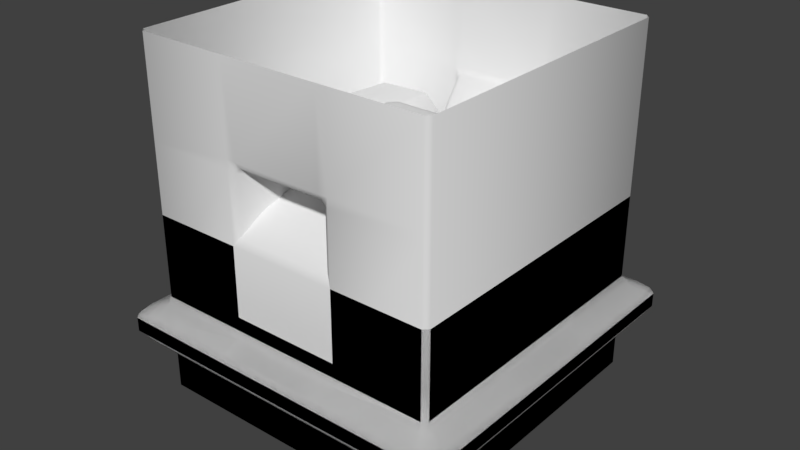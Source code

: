 # Source: blocks.blend  (saved by Blender 2.78.0; exported with 4.5.12 LTS)
import bpy
from mathutils import Matrix  # noqa: F401  (used for matrix-valued properties, if any)

bpy.ops.wm.read_factory_settings(use_empty=True)
scene = bpy.context.scene
scene.name = 'Scene'

# ---- collections
col_collection_1 = bpy.data.collections.new('Collection 1'); scene.collection.children.link(col_collection_1)
col_collection_1.hide_render = True
col_collection_1.hide_viewport = True
col_collection_2 = bpy.data.collections.new('Collection 2'); scene.collection.children.link(col_collection_2)
col_collection_3 = bpy.data.collections.new('Collection 3'); scene.collection.children.link(col_collection_3)
col_collection_4 = bpy.data.collections.new('Collection 4'); scene.collection.children.link(col_collection_4)
col_collection_5 = bpy.data.collections.new('Collection 5'); scene.collection.children.link(col_collection_5)

# ---- materials (node trees are filled in below, after node groups)
mat_material = bpy.data.materials.new('Material')
mat_material.alpha_threshold = 0.0
mat_material.use_transparent_shadow = False
mat_material.roughness = 0.5
mat_material.line_color = (0.0, 0.0, 0.0, 1.0)

# ---- material node trees

# ---- world
world_world = bpy.data.worlds.new('World'); scene.world = world_world
world_world.color = (0.05088, 0.05088, 0.05088)
world_world.use_sun_shadow = False
world_world.sun_shadow_jitter_overblur = 0.0
world_world.cycles.sampling_method = 'MANUAL'

# ---- meshes
me_cube_006 = bpy.data.meshes.new('Cube.006')
me_cube_006.from_pydata([(0.065, 0.065, 0.0), (0.065, -0.065, 0.0), (-0.065, -0.065, 0.0), (-0.065, 0.065, 0.0), (0.065, 0.065, 0.02), (0.065, -0.065, 0.02), (-0.065, -0.065, 0.02), (-0.065, 0.065, 0.02), (0.065, 0.065, 0.04), (0.065, -0.065, 0.04), (-0.065, 0.065, 0.04), (-0.065, -0.065, 0.04), (0.065, 0.065, 0.05), (0.065, -0.065, 0.05), (-0.065, 0.065, 0.05), (-0.065, -0.065, 0.05), (0.05361, 0.05394, 0.101), (0.05491, -0.05356, 0.1008), (0.065, -0.075, 0.025), (-0.065, -0.075, 0.025), (0.065, -0.075, 0.035), (-0.065, -0.075, 0.035), (0.075, 0.065, 0.025), (0.075, -0.065, 0.025), (0.075, 0.065, 0.035), (0.075, -0.065, 0.035), (0.075, -0.075, 0.025), (0.075, -0.075, 0.035), (0.065, 0.075, 0.025), (-0.065, 0.075, 0.025), (0.065, 0.075, 0.035), (-0.065, 0.075, 0.035), (0.075, 0.075, 0.025), (0.075, 0.075, 0.035), (-0.075, -0.065, 0.025), (-0.075, 0.065, 0.025), (-0.075, -0.065, 0.035), (-0.075, 0.065, 0.035), (-0.075, 0.075, 0.035), (-0.075, -0.075, 0.035), (-0.075, -0.075, 0.025), (-0.075, 0.075, 0.025), (0.065, 0.02167, 0.0), (0.065, -0.02167, 0.0), (-0.065, -0.02167, 0.0), (-0.065, 0.02167, 0.0), (0.065, 0.02167, 0.02), (0.065, -0.02167, 0.02), (-0.065, -0.02167, 0.02), (-0.065, 0.02167, 0.02), (0.065, 0.02167, 0.04), (0.065, -0.02167, 0.04), (-0.065, -0.02167, 0.04), (-0.065, 0.02167, 0.04), (0.0607, 0.01997, 0.0556), (0.0607, -0.01997, 0.0556), (-0.05792, -0.02024, 0.0537), (-0.05744, 0.02217, 0.0532), (0.05676, -0.03039, 0.1008), (0.075, 0.02167, 0.025), (0.075, -0.02167, 0.025), (0.075, 0.02167, 0.035), (0.075, -0.02167, 0.035), (-0.075, -0.02167, 0.025), (-0.075, 0.02167, 0.025), (-0.075, -0.02167, 0.035), (-0.075, 0.02167, 0.035), (0.04244, 0.008291, 0.06583), (0.04237, -0.008922, 0.06579), (0.02167, 0.065, 0.0), (-0.02167, 0.065, 0.0), (0.02167, -0.065, 0.0), (-0.02167, -0.065, 0.0), (0.02167, 0.065, 0.02), (-0.02167, 0.065, 0.02), (0.02167, -0.065, 0.02), (-0.02167, -0.065, 0.02), (0.02167, 0.065, 0.04), (-0.02167, 0.065, 0.04), (0.02167, -0.065, 0.04), (-0.02167, -0.065, 0.04), (0.02167, 0.065, 0.05), (-0.02167, 0.065, 0.05), (0.02167, -0.065, 0.05), (-0.02167, -0.065, 0.05), (0.02366, 0.05432, 0.1027), (-0.008278, 0.05379, 0.101), (0.03531, -0.05116, 0.1008), (0.02167, -0.075, 0.025), (-0.02167, -0.075, 0.025), (0.02167, -0.075, 0.035), (-0.02167, -0.075, 0.035), (0.02167, 0.075, 0.025), (-0.02167, 0.075, 0.025), (0.02167, 0.075, 0.035), (-0.02167, 0.075, 0.035), (0.02167, 0.02167, 0.0), (-0.02167, 0.02167, 0.0), (0.02167, -0.02167, 0.0), (-0.02167, -0.02167, 0.0), (-0.065, -0.065, 0.08), (-0.05281, 0.05477, 0.07167), (0.065, 0.065, 0.08), (0.065, -0.065, 0.08), (0.065, -0.02167, 0.08), (0.065, 0.02167, 0.08), (-0.05126, 0.03179, 0.072), (-0.065, -0.02167, 0.08), (0.03133, -0.01726, 0.08144), (0.03132, 0.0115, 0.082), (0.03944, -0.02716, 0.101), (-0.02123, -0.0564, 0.07667), (0.0244, -0.05589, 0.07942), (0.02167, 0.065, 0.08), (-0.01961, 0.05737, 0.079), (-0.01791, -0.01757, 0.07772), (-0.0538, -0.05387, 0.08694), (-0.05287, -0.03145, 0.08694), (-0.03109, -0.0523, 0.08661), (-0.02894, -0.0296, 0.08667), (-0.017, 0.02239, 0.07957), (-0.02884, -0.008674, 0.05839), (-0.02978, 0.01434, 0.05867), (0.05553, 0.03022, 0.101), (0.02846, 0.02599, 0.1028), (-0.005208, 0.03143, 0.101)], [], [(99, 72, 2, 44), (75, 5, 18, 88), (43, 47, 5, 1), (72, 76, 6, 2), (45, 49, 7, 3), (74, 70, 3, 7), (50, 8, 12, 54), (46, 4, 22, 59), (53, 10, 37, 66), (8, 24, 33, 30), (52, 11, 15, 56), (78, 10, 14, 82), (79, 9, 13, 83), (112, 103, 17, 87), (105, 102, 16, 123), (88, 18, 20, 90), (21, 11, 36, 39), (51, 9, 25, 62), (80, 11, 21, 91), (59, 22, 24, 61), (23, 25, 27, 26), (18, 5, 23, 26), (20, 18, 26, 27), (9, 20, 27, 25), (31, 29, 41, 38), (93, 29, 31, 95), (28, 30, 33, 32), (77, 8, 30, 94), (24, 22, 32, 33), (74, 7, 29, 93), (22, 4, 28, 32), (63, 34, 36, 65), (36, 34, 40, 39), (35, 37, 38, 41), (48, 6, 34, 63), (10, 31, 38, 37), (29, 7, 35, 41), (6, 19, 40, 34), (19, 21, 39, 40), (7, 49, 64, 35), (49, 48, 63, 64), (35, 64, 66, 37), (64, 63, 65, 66), (23, 60, 62, 25), (60, 59, 61, 62), (8, 50, 61, 24), (50, 51, 62, 61), (103, 104, 58, 17), (10, 53, 57, 14), (53, 52, 56, 57), (11, 52, 65, 36), (52, 53, 66, 65), (5, 47, 60, 23), (47, 46, 59, 60), (9, 51, 55, 13), (51, 50, 54, 55), (2, 6, 48, 44), (44, 48, 49, 45), (0, 4, 46, 42), (42, 46, 47, 43), (70, 97, 45, 3), (97, 99, 44, 45), (55, 54, 67, 68), (104, 55, 68, 108), (42, 43, 98, 96), (96, 98, 99, 97), (0, 42, 96, 69), (69, 96, 97, 70), (4, 73, 92, 28), (73, 74, 93, 92), (10, 78, 95, 31), (78, 77, 94, 95), (28, 92, 94, 30), (92, 93, 95, 94), (9, 79, 90, 20), (79, 80, 91, 90), (19, 89, 91, 21), (89, 88, 90, 91), (102, 113, 85, 16), (113, 114, 86, 85), (11, 80, 84, 15), (80, 79, 83, 84), (8, 77, 81, 12), (77, 78, 82, 81), (4, 0, 69, 73), (73, 69, 70, 74), (1, 5, 75, 71), (71, 75, 76, 72), (6, 76, 89, 19), (76, 75, 88, 89), (43, 1, 71, 98), (98, 71, 72, 99), (81, 82, 114, 113), (12, 81, 113, 102), (84, 83, 112, 111), (15, 84, 111, 100), (58, 110, 87, 17), (58, 104, 108, 110), (54, 105, 109, 67), (68, 67, 109, 108), (14, 57, 106, 101), (13, 55, 104, 103), (54, 12, 102, 105), (83, 13, 103, 112), (82, 14, 101, 114), (56, 15, 100, 107), (87, 110, 108, 112), (112, 108, 115, 111), (111, 115, 119, 118), (107, 100, 116, 117), (115, 107, 117, 119), (100, 111, 118, 116), (118, 119, 117, 116), (106, 120, 114, 101), (115, 120, 122, 121), (56, 121, 122, 57), (57, 122, 120, 106), (107, 115, 121, 56), (108, 109, 120, 115), (120, 109, 124, 125), (114, 120, 125, 86), (109, 105, 123, 124), (86, 125, 124, 85), (85, 124, 123, 16)])
me_cube_006.polygons.foreach_set('use_smooth', [1, 1, 1, 1, 1, 1, 1, 1, 1, 1, 1, 1, 1, 1, 1, 1, 1, 1, 1, 1, 1, 1, 1, 1, 1, 1, 1, 1, 1, 1, 1, 1, 1, 1, 1, 1, 1, 1, 1, 1, 1, 1, 1, 1, 1, 1, 1, 1, 1, 1, 1, 1, 1, 1, 1, 1, 1, 1, 1, 1, 1, 1, 1, 1, 1, 1, 1, 1, 1, 1, 1, 1, 1, 1, 1, 1, 1, 1, 1, 1, 1, 1, 1, 1, 1, 1, 1, 1, 1, 1, 1, 1, 1, 1, 1, 1, 1, 1, 1, 1, 1, 1, 1, 1, 1, 1, 1, 1, 1, 1, 0, 1, 1, 1, 0, 1, 1, 1, 1, 1, 1, 1, 1, 1])
me_cube_006.materials.append(mat_material)
me_cube_006.use_remesh_preserve_volume = False
me_cube_006.use_remesh_preserve_attributes = False
me_cube_006.use_mirror_vertex_groups = False
me_cube_006.update()
me_cube_004 = bpy.data.meshes.new('Cube.004')
me_cube_004.from_pydata([(0.065, 0.065, 0.0), (0.065, -0.065, 0.0), (-0.065, -0.065, 0.0), (-0.065, 0.065, 0.0), (0.065, 0.065, 0.02), (0.065, -0.065, 0.02), (-0.065, -0.065, 0.02), (-0.065, 0.065, 0.02), (0.065, 0.065, 0.04), (0.065, -0.065, 0.04), (-0.065, 0.065, 0.04), (-0.065, -0.065, 0.04), (0.065, 0.065, 0.05), (0.065, -0.065, 0.05), (-0.065, 0.065, 0.05), (-0.065, -0.065, 0.05), (0.02, -0.02, 0.11), (0.02, 0.02, 0.11), (-0.055, 0.055, 0.09), (-0.055, -0.055, 0.09), (-0.02, 0.006667, 0.11), (-0.02, -0.006667, 0.11), (0.055, 0.01833, 0.09), (0.055, -0.01833, 0.09), (0.065, -0.075, 0.025), (-0.065, -0.075, 0.025), (0.065, -0.075, 0.035), (-0.065, -0.075, 0.035), (0.075, 0.065, 0.025), (0.075, -0.065, 0.025), (0.075, 0.065, 0.035), (0.075, -0.065, 0.035), (0.075, -0.075, 0.025), (0.075, -0.075, 0.035), (0.065, 0.075, 0.025), (-0.065, 0.075, 0.025), (0.065, 0.075, 0.035), (-0.065, 0.075, 0.035), (0.075, 0.075, 0.025), (0.075, 0.075, 0.035), (-0.075, -0.065, 0.025), (-0.075, 0.065, 0.025), (-0.075, -0.065, 0.035), (-0.075, 0.065, 0.035), (-0.075, 0.075, 0.035), (-0.075, -0.075, 0.035), (-0.075, -0.075, 0.025), (-0.075, 0.075, 0.025), (0.065, 0.02167, 0.0), (0.065, -0.02167, 0.0), (-0.065, -0.02167, 0.0), (-0.065, 0.02167, 0.0), (0.065, 0.02167, 0.02), (0.065, -0.02167, 0.02), (-0.065, -0.02167, 0.02), (-0.065, 0.02167, 0.02), (0.065, 0.02167, 0.04), (0.065, -0.02167, 0.04), (-0.065, -0.02167, 0.04), (-0.065, 0.02167, 0.04), (0.065, 0.02167, 0.05), (0.065, -0.02167, 0.05), (-0.065, -0.02167, 0.05), (-0.065, 0.02167, 0.05), (0.02, -0.006667, 0.11), (0.02, 0.006667, 0.11), (-0.055, -0.01833, 0.09), (-0.055, 0.01833, 0.09), (-0.02, -0.02, 0.11), (-0.02, 0.02, 0.11), (-0.065, 0.02167, 0.08), (-0.065, -0.02167, 0.08), (0.075, 0.02167, 0.025), (0.075, -0.02167, 0.025), (0.075, 0.02167, 0.035), (0.075, -0.02167, 0.035), (-0.075, -0.02167, 0.025), (-0.075, 0.02167, 0.025), (-0.075, -0.02167, 0.035), (-0.075, 0.02167, 0.035), (0.065, -0.02167, 0.08), (0.065, 0.02167, 0.08), (0.055, 0.055, 0.09), (0.055, -0.055, 0.09), (-0.065, -0.065, 0.08), (-0.065, 0.065, 0.08), (0.065, -0.065, 0.08), (0.065, 0.065, 0.08), (-1.676e-08, -1.863e-08, 0.11)], [], [(49, 1, 2, 50), (6, 5, 24, 25), (49, 53, 5, 1), (1, 5, 6, 2), (51, 55, 7, 3), (4, 0, 3, 7), (56, 8, 12, 60), (52, 4, 28, 72), (59, 10, 43, 79), (8, 30, 39, 36), (86, 80, 23, 83), (58, 11, 15, 62), (8, 10, 14, 12), (11, 9, 13, 15), (18, 67, 20, 69), (68, 16, 88), (22, 82, 17, 65), (64, 65, 88), (82, 18, 69, 17), (66, 19, 68, 21), (61, 60, 81, 80), (20, 21, 88), (25, 24, 26, 27), (27, 11, 42, 45), (57, 9, 31, 75), (9, 11, 27, 26), (72, 28, 30, 74), (29, 31, 33, 32), (24, 5, 29, 32), (26, 24, 32, 33), (9, 26, 33, 31), (37, 35, 47, 44), (34, 35, 37, 36), (34, 36, 39, 38), (10, 8, 36, 37), (30, 28, 38, 39), (4, 7, 35, 34), (28, 4, 34, 38), (76, 40, 42, 78), (42, 40, 46, 45), (41, 43, 44, 47), (54, 6, 40, 76), (10, 37, 44, 43), (35, 7, 41, 47), (6, 25, 46, 40), (25, 27, 45, 46), (7, 55, 77, 41), (55, 54, 76, 77), (41, 77, 79, 43), (77, 76, 78, 79), (29, 73, 75, 31), (73, 72, 74, 75), (8, 56, 74, 30), (56, 57, 75, 74), (71, 84, 19, 66), (12, 14, 85, 87), (19, 83, 16, 68), (81, 87, 82, 22), (67, 66, 21, 20), (80, 81, 22, 23), (23, 22, 65, 64), (83, 23, 64, 16), (10, 59, 63, 14), (59, 58, 62, 63), (85, 70, 67, 18), (63, 62, 71, 70), (11, 58, 78, 42), (58, 59, 79, 78), (5, 53, 73, 29), (53, 52, 72, 73), (9, 57, 61, 13), (57, 56, 60, 61), (2, 6, 54, 50), (50, 54, 55, 51), (0, 4, 52, 48), (48, 52, 53, 49), (0, 48, 51, 3), (48, 49, 50, 51), (84, 86, 83, 19), (62, 15, 84, 71), (70, 71, 66, 67), (87, 85, 18, 82), (15, 13, 86, 84), (13, 61, 80, 86), (60, 12, 87, 81), (14, 63, 70, 85), (69, 20, 88), (21, 68, 88), (16, 64, 88), (65, 17, 88), (17, 69, 88)])
me_cube_004.polygons.foreach_set('use_smooth', [True] * 91)
me_cube_004.materials.append(mat_material)
me_cube_004.use_remesh_preserve_volume = False
me_cube_004.use_remesh_preserve_attributes = False
me_cube_004.use_mirror_vertex_groups = False
me_cube_004.update()
me_cube = bpy.data.meshes.new('Cube')
me_cube.from_pydata([(0.065, 0.065, 0.0), (0.065, -0.065, 0.0), (-0.065, -0.065, 0.0), (-0.065, 0.065, 0.0), (0.065, 0.065, 0.02), (0.065, -0.065, 0.02), (-0.065, -0.065, 0.02), (-0.065, 0.065, 0.02), (0.065, 0.065, 0.04), (0.065, -0.065, 0.04), (-0.065, 0.065, 0.04), (-0.065, -0.065, 0.04), (0.065, 0.065, 0.05), (0.065, -0.065, 0.05), (-0.065, 0.065, 0.05), (-0.065, -0.065, 0.05), (0.065, 0.065, 0.11), (0.065, -0.065, 0.11), (-0.065, 0.065, 0.11), (-0.065, -0.065, 0.11), (0.065, 0.065, 0.14), (0.065, -0.065, 0.14), (-0.065, 0.065, 0.14), (-0.065, -0.065, 0.14), (0.065, -0.075, 0.025), (-0.065, -0.075, 0.025), (0.065, -0.075, 0.035), (-0.065, -0.075, 0.035), (0.075, 0.065, 0.025), (0.075, -0.065, 0.025), (0.075, 0.065, 0.035), (0.075, -0.065, 0.035), (0.075, -0.075, 0.025), (0.075, -0.075, 0.035), (0.065, 0.075, 0.025), (-0.065, 0.075, 0.025), (0.065, 0.075, 0.035), (-0.065, 0.075, 0.035), (0.075, 0.075, 0.025), (0.075, 0.075, 0.035), (-0.075, -0.065, 0.025), (-0.075, 0.065, 0.025), (-0.075, -0.065, 0.035), (-0.075, 0.065, 0.035), (-0.075, 0.075, 0.035), (-0.075, -0.075, 0.035), (-0.075, -0.075, 0.025), (-0.075, 0.075, 0.025), (0.065, 0.02167, 0.0), (0.065, -0.02167, 0.0), (-0.065, -0.02167, 0.0), (-0.065, 0.02167, 0.0), (0.065, 0.02167, 0.02), (0.065, -0.02167, 0.02), (-0.065, -0.02167, 0.02), (-0.065, 0.02167, 0.02), (0.065, 0.02167, 0.04), (0.065, -0.02167, 0.04), (-0.065, -0.02167, 0.04), (-0.065, 0.02167, 0.04), (0.065, 0.02167, 0.05), (0.065, -0.02167, 0.05), (-0.065, -0.02167, 0.05), (-0.065, 0.02167, 0.05), (0.065, 0.02167, 0.11), (0.065, -0.02167, 0.11), (-0.065, -0.02167, 0.11), (-0.065, 0.02167, 0.11), (0.065, 0.02167, 0.14), (0.065, -0.02167, 0.14), (-0.065, -0.02167, 0.14), (-0.065, 0.02167, 0.14), (0.075, 0.02167, 0.025), (0.075, -0.02167, 0.025), (0.075, 0.02167, 0.035), (0.075, -0.02167, 0.035), (-0.075, -0.02167, 0.025), (-0.075, 0.02167, 0.025), (-0.075, -0.02167, 0.035), (-0.075, 0.02167, 0.035), (0.035, 0.01083, 0.065), (0.035, -0.01083, 0.065), (0.035, 0.01083, 0.095), (0.035, -0.01083, 0.095), (-0.035, -0.01083, 0.065), (-0.035, 0.01083, 0.065), (-0.035, -0.01083, 0.095), (-0.035, 0.01083, 0.095)], [], [(49, 1, 2, 50), (6, 5, 24, 25), (49, 53, 5, 1), (1, 5, 6, 2), (51, 55, 7, 3), (4, 0, 3, 7), (56, 8, 12, 60), (52, 4, 28, 72), (59, 10, 43, 79), (8, 30, 39, 36), (62, 15, 19, 66), (58, 11, 15, 62), (8, 10, 14, 12), (11, 9, 13, 15), (19, 17, 21, 23), (12, 14, 18, 16), (15, 13, 17, 19), (60, 12, 16, 64), (69, 70, 23, 21), (64, 16, 20, 68), (66, 19, 23, 70), (16, 18, 22, 20), (25, 24, 26, 27), (27, 11, 42, 45), (57, 9, 31, 75), (9, 11, 27, 26), (72, 28, 30, 74), (29, 31, 33, 32), (24, 5, 29, 32), (26, 24, 32, 33), (9, 26, 33, 31), (37, 35, 47, 44), (34, 35, 37, 36), (34, 36, 39, 38), (10, 8, 36, 37), (30, 28, 38, 39), (4, 7, 35, 34), (28, 4, 34, 38), (76, 40, 42, 78), (42, 40, 46, 45), (41, 43, 44, 47), (54, 6, 40, 76), (10, 37, 44, 43), (35, 7, 41, 47), (6, 25, 46, 40), (25, 27, 45, 46), (7, 55, 77, 41), (55, 54, 76, 77), (41, 77, 79, 43), (77, 76, 78, 79), (29, 73, 75, 31), (73, 72, 74, 75), (8, 56, 74, 30), (56, 57, 75, 74), (18, 67, 71, 22), (67, 66, 70, 71), (17, 65, 69, 21), (65, 64, 68, 69), (20, 22, 71, 68), (68, 71, 70, 69), (13, 61, 65, 17), (64, 65, 83, 82), (10, 59, 63, 14), (59, 58, 62, 63), (14, 63, 67, 18), (66, 67, 87, 86), (11, 58, 78, 42), (58, 59, 79, 78), (5, 53, 73, 29), (53, 52, 72, 73), (9, 57, 61, 13), (57, 56, 60, 61), (2, 6, 54, 50), (50, 54, 55, 51), (0, 4, 52, 48), (48, 52, 53, 49), (0, 48, 51, 3), (48, 49, 50, 51), (81, 80, 82, 83), (61, 60, 80, 81), (65, 61, 81, 83), (60, 64, 82, 80), (85, 84, 86, 87), (63, 62, 84, 85), (67, 63, 85, 87), (62, 66, 86, 84)])
me_cube.polygons.foreach_set('use_smooth', [True] * 86)
me_cube.materials.append(mat_material)
me_cube.use_remesh_preserve_volume = False
me_cube.use_remesh_preserve_attributes = False
me_cube.use_mirror_vertex_groups = False
me_cube.update()
me_cube_003 = bpy.data.meshes.new('Cube.003')
me_cube_003.from_pydata([(-0.065, 0.063, 0.0), (-0.063, 0.065, 0.0), (0.063, 0.065, 0.0), (0.065, 0.063, 0.0), (0.065, -0.063, 0.0), (0.063, -0.065, 0.0), (-0.065, -0.063, 0.0), (-0.063, -0.065, 0.0), (-0.063, 0.065, 0.018), (-0.065, 0.063, 0.018), (-0.06679, 0.063, 0.02089), (-0.06683, 0.06683, 0.02183), (-0.063, 0.06679, 0.02089), (0.065, 0.063, 0.018), (0.063, 0.065, 0.018), (0.063, 0.06679, 0.02089), (0.06683, 0.06683, 0.02183), (0.06679, 0.063, 0.02089), (0.063, -0.065, 0.018), (0.065, -0.063, 0.018), (0.06679, -0.063, 0.02089), (0.06683, -0.06683, 0.02183), (0.063, -0.06679, 0.02089), (-0.063, -0.065, 0.018), (-0.063, -0.06679, 0.02089), (-0.06683, -0.06683, 0.02183), (-0.06679, -0.063, 0.02089), (-0.065, -0.063, 0.018), (-0.06679, 0.063, 0.03911), (-0.065, 0.063, 0.042), (-0.063, 0.065, 0.042), (-0.063, 0.06679, 0.03911), (-0.06683, 0.06683, 0.03817), (0.063, 0.065, 0.042), (0.065, 0.063, 0.042), (0.06679, 0.063, 0.03911), (0.06683, 0.06683, 0.03817), (0.063, 0.06679, 0.03911), (-0.065, -0.063, 0.042), (-0.06679, -0.063, 0.03911), (-0.06683, -0.06683, 0.03817), (-0.063, -0.06679, 0.03911), (-0.063, -0.065, 0.042), (0.06679, -0.063, 0.03911), (0.065, -0.063, 0.042), (0.063, -0.065, 0.042), (0.063, -0.06679, 0.03911), (0.06683, -0.06683, 0.03817), (-0.065, 0.063, 0.052), (-0.063, 0.065, 0.052), (-0.063, 0.065, 0.048), (-0.065, 0.063, 0.048), (0.063, 0.065, 0.052), (0.065, 0.063, 0.052), (0.065, 0.063, 0.048), (0.063, 0.065, 0.048), (-0.065, -0.063, 0.052), (-0.065, -0.063, 0.048), (-0.063, -0.065, 0.048), (-0.063, -0.065, 0.052), (0.065, -0.063, 0.052), (0.063, -0.065, 0.052), (0.063, -0.065, 0.048), (0.065, -0.063, 0.048), (-0.065, 0.063, 0.112), (-0.063, 0.065, 0.112), (-0.063, 0.065, 0.108), (-0.065, 0.063, 0.108), (0.063, 0.065, 0.112), (0.065, 0.063, 0.112), (0.065, 0.063, 0.108), (0.063, 0.065, 0.108), (-0.065, -0.063, 0.112), (-0.065, -0.063, 0.108), (-0.063, -0.065, 0.108), (-0.063, -0.065, 0.112), (0.065, -0.063, 0.112), (0.063, -0.065, 0.112), (0.063, -0.065, 0.108), (0.065, -0.063, 0.108), (-0.063, 0.065, 0.15), (-0.065, 0.063, 0.15), (0.063, 0.065, 0.15), (0.065, 0.063, 0.15), (-0.065, -0.063, 0.15), (-0.063, -0.065, 0.15), (0.063, -0.065, 0.15), (0.065, -0.063, 0.15), (0.07321, 0.063, 0.02411), (0.07321, 0.067, 0.02411), (0.075, 0.067, 0.027), (0.075, 0.063, 0.027), (0.07321, -0.063, 0.02411), (0.075, -0.063, 0.027), (0.075, -0.067, 0.027), (0.07321, -0.067, 0.02411), (0.07321, 0.063, 0.03589), (0.075, 0.063, 0.033), (0.075, 0.067, 0.033), (0.07321, 0.067, 0.03589), (0.07321, -0.063, 0.03589), (0.07321, -0.067, 0.03589), (0.075, -0.067, 0.033), (0.075, -0.063, 0.033), (-0.063, 0.075, 0.027), (-0.063, 0.07321, 0.02411), (-0.067, 0.07321, 0.02411), (-0.067, 0.075, 0.027), (0.063, 0.07321, 0.02411), (0.063, 0.075, 0.027), (0.067, 0.075, 0.027), (0.067, 0.07321, 0.02411), (-0.063, 0.075, 0.033), (-0.067, 0.075, 0.033), (-0.067, 0.07321, 0.03589), (-0.063, 0.07321, 0.03589), (0.067, 0.07321, 0.03589), (0.067, 0.075, 0.033), (0.063, 0.075, 0.033), (0.063, 0.07321, 0.03589), (0.075, 0.073, 0.027), (0.073, 0.073, 0.025), (0.073, 0.075, 0.027), (0.075, 0.073, 0.033), (0.073, 0.075, 0.033), (0.073, 0.073, 0.035), (-0.07321, 0.063, 0.02411), (-0.075, 0.063, 0.027), (-0.075, 0.067, 0.027), (-0.07321, 0.067, 0.02411), (-0.07321, -0.067, 0.02411), (-0.075, -0.067, 0.027), (-0.075, -0.063, 0.027), (-0.07321, -0.063, 0.02411), (-0.07321, 0.063, 0.03589), (-0.07321, 0.067, 0.03589), (-0.075, 0.067, 0.033), (-0.075, 0.063, 0.033), (-0.075, -0.067, 0.033), (-0.07321, -0.067, 0.03589), (-0.07321, -0.063, 0.03589), (-0.075, -0.063, 0.033), (-0.073, 0.075, 0.027), (-0.073, 0.073, 0.025), (-0.075, 0.073, 0.027), (-0.073, 0.075, 0.033), (-0.075, 0.073, 0.033), (-0.073, 0.073, 0.035), (0.063, -0.075, 0.027), (0.063, -0.07321, 0.02411), (0.067, -0.07321, 0.02411), (0.067, -0.075, 0.027), (-0.063, -0.07321, 0.02411), (-0.063, -0.075, 0.027), (-0.067, -0.075, 0.027), (-0.067, -0.07321, 0.02411), (0.063, -0.075, 0.033), (0.067, -0.075, 0.033), (0.067, -0.07321, 0.03589), (0.063, -0.07321, 0.03589), (-0.063, -0.07321, 0.03589), (-0.067, -0.07321, 0.03589), (-0.067, -0.075, 0.033), (-0.063, -0.075, 0.033), (-0.075, -0.073, 0.033), (-0.073, -0.075, 0.033), (-0.073, -0.073, 0.035), (0.075, -0.073, 0.033), (0.073, -0.073, 0.035), (0.073, -0.075, 0.033), (0.075, -0.073, 0.027), (0.073, -0.075, 0.027), (0.073, -0.073, 0.025), (-0.073, -0.073, 0.025), (-0.073, -0.075, 0.027), (-0.075, -0.073, 0.027), (-0.02367, 0.065, 0.0), (-0.01967, 0.065, 0.0), (0.01967, 0.065, 0.0), (0.02367, 0.065, 0.0), (0.02367, -0.065, 0.0), (0.01967, -0.065, 0.0), (-0.01967, -0.065, 0.0), (-0.02367, -0.065, 0.0), (-0.02367, 0.065, 0.018), (-0.02367, 0.06679, 0.02089), (-0.01967, 0.06679, 0.02089), (-0.01967, 0.065, 0.018), (0.02367, 0.065, 0.018), (0.01967, 0.065, 0.018), (0.01967, 0.06679, 0.02089), (0.02367, 0.06679, 0.02089), (0.02367, -0.065, 0.018), (0.02367, -0.06679, 0.02089), (0.01967, -0.06679, 0.02089), (0.01967, -0.065, 0.018), (-0.02367, -0.065, 0.018), (-0.01967, -0.065, 0.018), (-0.01967, -0.06679, 0.02089), (-0.02367, -0.06679, 0.02089), (-0.02367, 0.065, 0.042), (-0.01967, 0.065, 0.042), (-0.01967, 0.06679, 0.03911), (-0.02367, 0.06679, 0.03911), (0.02367, 0.065, 0.042), (0.02367, 0.06679, 0.03911), (0.01967, 0.06679, 0.03911), (0.01967, 0.065, 0.042), (0.02367, -0.06679, 0.03911), (0.02367, -0.065, 0.042), (0.01967, -0.065, 0.042), (0.01967, -0.06679, 0.03911), (-0.02367, -0.06679, 0.03911), (-0.01967, -0.06679, 0.03911), (-0.01967, -0.065, 0.042), (-0.02367, -0.065, 0.042), (-0.02367, 0.065, 0.048), (-0.02367, 0.065, 0.052), (-0.02099, 0.06312, 0.05315), (-0.01892, 0.06321, 0.05089), (-0.01967, 0.065, 0.048), (0.02367, 0.065, 0.048), (0.01967, 0.065, 0.048), (0.01892, 0.06321, 0.05089), (0.02099, 0.06312, 0.05315), (0.02367, 0.065, 0.052), (0.02367, -0.065, 0.052), (0.02099, -0.06312, 0.05315), (0.01892, -0.06321, 0.05089), (0.01967, -0.065, 0.048), (0.02367, -0.065, 0.048), (-0.02367, -0.065, 0.052), (-0.02367, -0.065, 0.048), (-0.01967, -0.065, 0.048), (-0.01892, -0.06321, 0.05089), (-0.02099, -0.06312, 0.05315), (-0.02367, 0.065, 0.108), (-0.02367, 0.065, 0.112), (-0.01967, 0.065, 0.112), (-0.01892, 0.06321, 0.1091), (-0.02099, 0.06312, 0.1068), (0.02367, 0.065, 0.108), (0.02099, 0.06312, 0.1068), (0.01892, 0.06321, 0.1091), (0.01967, 0.065, 0.112), (0.02367, 0.065, 0.112), (0.02367, -0.065, 0.108), (0.02367, -0.065, 0.112), (0.01967, -0.065, 0.112), (0.01892, -0.06321, 0.1091), (0.02099, -0.06312, 0.1068), (-0.02367, -0.065, 0.108), (-0.02099, -0.06312, 0.1068), (-0.01892, -0.06321, 0.1091), (-0.01967, -0.065, 0.112), (-0.02367, -0.065, 0.112), (-0.01967, 0.065, 0.15), (-0.02367, 0.065, 0.15), (0.02367, 0.065, 0.15), (0.01967, 0.065, 0.15), (0.01967, -0.065, 0.15), (0.02367, -0.065, 0.15), (-0.02367, -0.065, 0.15), (-0.01967, -0.065, 0.15), (-0.02367, 0.07321, 0.02411), (-0.02367, 0.075, 0.027), (-0.01967, 0.075, 0.027), (-0.01967, 0.07321, 0.02411), (0.02367, 0.07321, 0.02411), (0.01967, 0.07321, 0.02411), (0.01967, 0.075, 0.027), (0.02367, 0.075, 0.027), (-0.02367, 0.07321, 0.03589), (-0.01967, 0.07321, 0.03589), (-0.01967, 0.075, 0.033), (-0.02367, 0.075, 0.033), (0.02367, 0.07321, 0.03589), (0.02367, 0.075, 0.033), (0.01967, 0.075, 0.033), (0.01967, 0.07321, 0.03589), (0.02367, -0.075, 0.027), (0.01967, -0.075, 0.027), (0.01967, -0.07321, 0.02411), (0.02367, -0.07321, 0.02411), (-0.02367, -0.075, 0.027), (-0.02367, -0.07321, 0.02411), (-0.01967, -0.07321, 0.02411), (-0.01967, -0.075, 0.027), (0.02367, -0.07321, 0.03589), (0.01967, -0.07321, 0.03589), (0.01967, -0.075, 0.033), (0.02367, -0.075, 0.033), (-0.02367, -0.07321, 0.03589), (-0.02367, -0.075, 0.033), (-0.01967, -0.075, 0.033), (-0.01967, -0.07321, 0.03589), (-0.009378, 0.03679, 0.06411), (-0.01151, 0.03688, 0.06627), (-0.008833, 0.035, 0.067), (0.009378, 0.03679, 0.06411), (0.008833, 0.035, 0.067), (0.01151, 0.03688, 0.06627), (-0.009378, 0.03679, 0.09589), (-0.008833, 0.035, 0.093), (-0.01151, 0.03688, 0.09373), (0.009378, 0.03679, 0.09589), (0.01151, 0.03688, 0.09373), (0.008833, 0.035, 0.093), (0.009378, -0.03679, 0.06411), (0.01151, -0.03688, 0.06627), (0.008833, -0.035, 0.067), (-0.009378, -0.03679, 0.06411), (-0.008833, -0.035, 0.067), (-0.01151, -0.03688, 0.06627), (0.009378, -0.03679, 0.09589), (0.008833, -0.035, 0.093), (0.01151, -0.03688, 0.09373), (-0.009378, -0.03679, 0.09589), (-0.01151, -0.03688, 0.09373), (-0.008833, -0.035, 0.093)], [], [(3, 13, 19, 4), (89, 16, 111, 121), (5, 18, 192, 180), (10, 26, 133, 126), (1, 8, 184, 176), (32, 114, 147, 135), (106, 11, 129, 143), (209, 45, 62, 230), (39, 28, 134, 140), (64, 72, 84, 81), (101, 47, 158, 168), (200, 30, 50, 216), (36, 99, 125, 116), (75, 255, 262, 85), (217, 49, 66, 236), (59, 231, 251, 74), (52, 225, 241, 71), (93, 91, 97, 103), (68, 245, 258, 82), (237, 65, 80, 257), (98, 90, 120, 123), (46, 208, 288, 159), (44, 34, 54, 63), (205, 37, 119, 276), (113, 107, 142, 145), (127, 132, 141, 137), (21, 95, 172, 150), (94, 102, 167, 170), (42, 215, 232, 58), (280, 148, 156, 291), (128, 136, 146, 144), (138, 131, 175, 164), (31, 203, 272, 115), (109, 271, 277, 118), (185, 12, 105, 264), (15, 191, 268, 108), (157, 151, 171, 169), (153, 284, 293, 163), (24, 199, 285, 152), (212, 41, 160, 292), (29, 38, 57, 51), (193, 22, 149, 283), (265, 104, 112, 275), (130, 25, 155, 173), (202, 206, 279, 273), (154, 162, 165, 174), (300, 298, 303, 307), (110, 117, 124, 122), (287, 281, 290, 294), (33, 204, 221, 55), (207, 201, 220, 222), (247, 77, 86, 261), (76, 69, 83, 87), (249, 253, 317, 314), (270, 266, 274, 278), (60, 53, 70, 79), (244, 238, 256, 259), (40, 139, 166, 161), (218, 240, 304, 297), (226, 61, 78, 246), (254, 248, 260, 263), (48, 56, 73, 67), (214, 210, 229, 233), (20, 17, 88, 92), (198, 194, 282, 286), (35, 43, 100, 96), (211, 213, 295, 289), (183, 196, 23, 7), (190, 186, 267, 269), (181, 195, 197, 182), (179, 188, 14, 2), (177, 187, 189, 178), (312, 310, 315, 319), (242, 224, 301, 306), (227, 250, 316, 309), (223, 219, 296, 299), (252, 235, 313, 318), (239, 243, 305, 302), (234, 228, 308, 311), (8, 9, 10, 11, 12), (13, 14, 15, 16, 17), (18, 19, 20, 21, 22), (23, 24, 25, 26, 27), (28, 29, 30, 31, 32), (33, 34, 35, 36, 37), (38, 39, 40, 41, 42), (43, 44, 45, 46, 47), (48, 49, 50, 51), (52, 53, 54, 55), (56, 57, 58, 59), (60, 61, 62, 63), (64, 65, 66, 67), (68, 69, 70, 71), (72, 73, 74, 75), (76, 77, 78, 79), (88, 89, 90, 91), (92, 93, 94, 95), (96, 97, 98, 99), (100, 101, 102, 103), (104, 105, 106, 107), (108, 109, 110, 111), (112, 113, 114, 115), (116, 117, 118, 119), (120, 121, 122), (123, 124, 125), (126, 127, 128, 129), (130, 131, 132, 133), (134, 135, 136, 137), (138, 139, 140, 141), (142, 143, 144), (145, 146, 147), (148, 149, 150, 151), (152, 153, 154, 155), (156, 157, 158, 159), (160, 161, 162, 163), (164, 165, 166), (167, 168, 169), (170, 171, 172), (173, 174, 175), (184, 185, 186, 187), (188, 189, 190, 191), (192, 193, 194, 195), (196, 197, 198, 199), (200, 201, 202, 203), (204, 205, 206, 207), (208, 209, 210, 211), (212, 213, 214, 215), (216, 217, 218, 219, 220), (221, 222, 223, 224, 225), (226, 227, 228, 229, 230), (231, 232, 233, 234, 235), (236, 237, 238, 239, 240), (241, 242, 243, 244, 245), (246, 247, 248, 249, 250), (251, 252, 253, 254, 255), (264, 265, 266, 267), (268, 269, 270, 271), (272, 273, 274, 275), (276, 277, 278, 279), (280, 281, 282, 283), (284, 285, 286, 287), (288, 289, 290, 291), (292, 293, 294, 295), (296, 297, 298), (299, 300, 301), (302, 303, 304), (305, 306, 307), (308, 309, 310), (311, 312, 313), (314, 315, 316), (317, 318, 319), (0, 9, 8, 1), (2, 14, 13, 3), (4, 19, 18, 5), (7, 23, 27, 6), (191, 15, 14, 188), (9, 27, 26, 10), (17, 20, 19, 13), (199, 24, 23, 196), (204, 33, 37, 205), (28, 39, 38, 29), (34, 44, 43, 35), (215, 42, 41, 212), (36, 116, 119, 37), (166, 139, 138, 164), (39, 140, 139, 40), (130, 173, 175, 131), (225, 52, 55, 221), (51, 57, 56, 48), (53, 60, 63, 54), (231, 59, 58, 232), (29, 51, 50, 30), (54, 34, 33, 55), (44, 63, 62, 45), (57, 38, 42, 58), (245, 68, 71, 241), (67, 73, 72, 64), (69, 76, 79, 70), (255, 75, 74, 251), (60, 79, 78, 61), (73, 56, 59, 74), (66, 49, 48, 67), (52, 71, 70, 53), (68, 82, 83, 69), (86, 77, 76, 87), (64, 81, 80, 65), (84, 72, 75, 85), (91, 93, 92, 88), (96, 100, 103, 97), (90, 98, 97, 91), (102, 94, 93, 103), (16, 89, 88, 17), (95, 21, 20, 92), (100, 43, 47, 101), (35, 96, 99, 36), (271, 109, 108, 268), (276, 119, 118, 277), (109, 118, 117, 110), (107, 113, 112, 104), (122, 124, 123, 120), (110, 122, 121, 111), (116, 125, 124, 117), (114, 32, 31, 115), (11, 106, 105, 12), (111, 16, 15, 108), (120, 90, 89, 121), (125, 99, 98, 123), (126, 133, 132, 127), (137, 141, 140, 134), (127, 137, 136, 128), (141, 132, 131, 138), (144, 146, 145, 142), (146, 136, 135, 147), (128, 144, 143, 129), (133, 26, 25, 130), (113, 145, 147, 114), (134, 28, 32, 135), (106, 143, 142, 107), (129, 11, 10, 126), (284, 153, 152, 285), (292, 160, 163, 293), (156, 148, 151, 157), (161, 166, 165, 162), (162, 154, 153, 163), (169, 171, 170, 167), (171, 151, 150, 172), (168, 158, 157, 169), (164, 175, 174, 165), (173, 155, 154, 174), (46, 159, 158, 47), (167, 102, 101, 168), (40, 161, 160, 41), (21, 150, 149, 22), (155, 25, 24, 152), (94, 170, 172, 95), (12, 185, 184, 8), (186, 190, 189, 187), (22, 193, 192, 18), (194, 198, 197, 195), (30, 200, 203, 31), (201, 207, 206, 202), (45, 209, 208, 46), (210, 214, 213, 211), (49, 217, 216, 50), (219, 223, 222, 220), (61, 226, 230, 62), (228, 234, 233, 229), (65, 237, 236, 66), (238, 244, 243, 239), (77, 247, 246, 78), (248, 254, 253, 249), (104, 265, 264, 105), (266, 270, 269, 267), (115, 272, 275, 112), (273, 279, 278, 274), (148, 280, 283, 149), (281, 287, 286, 282), (159, 288, 291, 156), (289, 295, 294, 290), (198, 286, 285, 199), (193, 283, 282, 194), (287, 294, 293, 284), (280, 291, 290, 281), (270, 278, 277, 271), (265, 275, 274, 266), (202, 273, 272, 203), (205, 276, 279, 206), (254, 263, 262, 255), (247, 261, 260, 248), (244, 259, 258, 245), (237, 257, 256, 238), (224, 242, 241, 225), (217, 236, 240, 218), (214, 233, 232, 215), (209, 230, 229, 210), (235, 252, 251, 231), (226, 246, 250, 227), (211, 289, 288, 208), (212, 292, 295, 213), (190, 269, 268, 191), (185, 264, 267, 186), (207, 222, 221, 204), (200, 216, 220, 201), (195, 181, 180, 192), (196, 183, 182, 197), (187, 177, 176, 184), (188, 179, 178, 189), (298, 300, 299, 296), (302, 305, 307, 303), (300, 307, 306, 301), (297, 304, 303, 298), (242, 306, 305, 243), (304, 240, 239, 302), (218, 297, 296, 219), (301, 224, 223, 299), (310, 312, 311, 308), (314, 317, 319, 315), (312, 319, 318, 313), (309, 316, 315, 310), (252, 318, 317, 253), (316, 250, 249, 314), (227, 309, 308, 228), (313, 235, 234, 311), (9, 0, 6, 27)])
me_cube_003.polygons.foreach_set('use_smooth', [True] * 304)
me_cube_003.materials.append(mat_material)
me_cube_003.use_remesh_preserve_volume = False
me_cube_003.use_remesh_preserve_attributes = False
me_cube_003.use_mirror_vertex_groups = False
me_cube_003.update()
me_cube_005 = bpy.data.meshes.new('Cube.005')
me_cube_005.from_pydata([(-0.065, 0.063, 0.0), (-0.063, 0.065, 0.0), (0.063, 0.065, 0.0), (0.065, 0.063, 0.0), (0.065, -0.063, 0.0), (0.063, -0.065, 0.0), (-0.065, -0.063, 0.0), (-0.063, -0.065, 0.0), (-0.063, 0.065, 0.018), (-0.065, 0.063, 0.018), (-0.06679, 0.063, 0.02089), (-0.06683, 0.06683, 0.02183), (-0.063, 0.06679, 0.02089), (0.065, 0.063, 0.018), (0.063, 0.065, 0.018), (0.063, 0.06679, 0.02089), (0.06683, 0.06683, 0.02183), (0.06679, 0.063, 0.02089), (0.063, -0.065, 0.018), (0.065, -0.063, 0.018), (0.06679, -0.063, 0.02089), (0.06683, -0.06683, 0.02183), (0.063, -0.06679, 0.02089), (-0.063, -0.065, 0.018), (-0.063, -0.06679, 0.02089), (-0.06683, -0.06683, 0.02183), (-0.06679, -0.063, 0.02089), (-0.065, -0.063, 0.018), (-0.06679, 0.063, 0.03911), (-0.065, 0.063, 0.042), (-0.063, 0.065, 0.042), (-0.063, 0.06679, 0.03911), (-0.06683, 0.06683, 0.03817), (0.063, 0.065, 0.042), (0.065, 0.063, 0.042), (0.06679, 0.063, 0.03911), (0.06683, 0.06683, 0.03817), (0.063, 0.06679, 0.03911), (-0.065, -0.063, 0.042), (-0.06679, -0.063, 0.03911), (-0.06683, -0.06683, 0.03817), (-0.063, -0.06679, 0.03911), (-0.063, -0.065, 0.042), (0.06679, -0.063, 0.03911), (0.065, -0.063, 0.042), (0.063, -0.065, 0.042), (0.063, -0.06679, 0.03911), (0.06683, -0.06683, 0.03817), (-0.065, 0.063, 0.052), (-0.063, 0.065, 0.052), (-0.063, 0.065, 0.048), (-0.065, 0.063, 0.048), (0.063, 0.065, 0.052), (0.065, 0.063, 0.052), (0.065, 0.063, 0.048), (0.063, 0.065, 0.048), (-0.065, -0.063, 0.052), (-0.065, -0.063, 0.048), (-0.063, -0.065, 0.048), (-0.063, -0.065, 0.052), (0.065, -0.063, 0.052), (0.063, -0.065, 0.052), (0.063, -0.065, 0.048), (0.065, -0.063, 0.048), (0.02174, 0.01909, 0.109), (0.01909, 0.02174, 0.109), (0.01517, 0.018, 0.11), (0.018, 0.01517, 0.11), (-0.01909, 0.02174, 0.109), (-0.02174, 0.01909, 0.109), (-0.018, 0.01517, 0.11), (-0.01517, 0.018, 0.11), (-0.05641, -0.05396, 0.08859), (-0.05396, -0.05641, 0.08859), (-0.05061, -0.05326, 0.09099), (-0.05326, -0.05061, 0.09099), (0.05641, -0.05396, 0.08859), (0.05326, -0.05061, 0.09099), (0.05061, -0.05326, 0.09099), (0.05396, -0.05641, 0.08859), (-0.009328, -0.02174, 0.109), (-0.005163, -0.02174, 0.109), (-0.003892, -0.018, 0.11), (-0.008108, -0.018, 0.11), (0.005163, -0.02174, 0.109), (0.009328, -0.02174, 0.109), (0.008108, -0.018, 0.11), (0.003892, -0.018, 0.11), (-0.02086, 0.05641, 0.08859), (-0.01984, 0.05326, 0.09099), (-0.01567, 0.05326, 0.09099), (-0.01675, 0.05641, 0.08859), (0.02086, 0.05641, 0.08859), (0.01675, 0.05641, 0.08859), (0.01567, 0.05326, 0.09099), (0.01984, 0.05326, 0.09099), (0.07321, 0.063, 0.02411), (0.07321, 0.067, 0.02411), (0.075, 0.067, 0.027), (0.075, 0.063, 0.027), (0.07321, -0.063, 0.02411), (0.075, -0.063, 0.027), (0.075, -0.067, 0.027), (0.07321, -0.067, 0.02411), (0.07321, 0.063, 0.03589), (0.075, 0.063, 0.033), (0.075, 0.067, 0.033), (0.07321, 0.067, 0.03589), (0.07321, -0.063, 0.03589), (0.07321, -0.067, 0.03589), (0.075, -0.067, 0.033), (0.075, -0.063, 0.033), (-0.063, 0.075, 0.027), (-0.063, 0.07321, 0.02411), (-0.067, 0.07321, 0.02411), (-0.067, 0.075, 0.027), (0.063, 0.07321, 0.02411), (0.063, 0.075, 0.027), (0.067, 0.075, 0.027), (0.067, 0.07321, 0.02411), (-0.063, 0.075, 0.033), (-0.067, 0.075, 0.033), (-0.067, 0.07321, 0.03589), (-0.063, 0.07321, 0.03589), (0.067, 0.07321, 0.03589), (0.067, 0.075, 0.033), (0.063, 0.075, 0.033), (0.063, 0.07321, 0.03589), (0.075, 0.073, 0.027), (0.073, 0.073, 0.025), (0.073, 0.075, 0.027), (0.075, 0.073, 0.033), (0.073, 0.075, 0.033), (0.073, 0.073, 0.035), (-0.07321, 0.063, 0.02411), (-0.075, 0.063, 0.027), (-0.075, 0.067, 0.027), (-0.07321, 0.067, 0.02411), (-0.07321, -0.067, 0.02411), (-0.075, -0.067, 0.027), (-0.075, -0.063, 0.027), (-0.07321, -0.063, 0.02411), (-0.07321, 0.063, 0.03589), (-0.07321, 0.067, 0.03589), (-0.075, 0.067, 0.033), (-0.075, 0.063, 0.033), (-0.075, -0.067, 0.033), (-0.07321, -0.067, 0.03589), (-0.07321, -0.063, 0.03589), (-0.075, -0.063, 0.033), (-0.073, 0.075, 0.027), (-0.073, 0.073, 0.025), (-0.075, 0.073, 0.027), (-0.073, 0.075, 0.033), (-0.075, 0.073, 0.033), (-0.073, 0.073, 0.035), (0.063, -0.075, 0.027), (0.063, -0.07321, 0.02411), (0.067, -0.07321, 0.02411), (0.067, -0.075, 0.027), (-0.063, -0.07321, 0.02411), (-0.063, -0.075, 0.027), (-0.067, -0.075, 0.027), (-0.067, -0.07321, 0.02411), (0.063, -0.075, 0.033), (0.067, -0.075, 0.033), (0.067, -0.07321, 0.03589), (0.063, -0.07321, 0.03589), (-0.063, -0.07321, 0.03589), (-0.067, -0.07321, 0.03589), (-0.067, -0.075, 0.033), (-0.063, -0.075, 0.033), (-0.075, -0.073, 0.033), (-0.073, -0.075, 0.033), (-0.073, -0.073, 0.035), (0.075, -0.073, 0.033), (0.073, -0.073, 0.035), (0.073, -0.075, 0.033), (0.075, -0.073, 0.027), (0.073, -0.075, 0.027), (0.073, -0.073, 0.025), (-0.073, -0.073, 0.025), (-0.073, -0.075, 0.027), (-0.075, -0.073, 0.027), (-0.02367, 0.065, 0.0), (-0.01967, 0.065, 0.0), (0.01967, 0.065, 0.0), (0.02367, 0.065, 0.0), (0.02367, -0.065, 0.0), (0.01967, -0.065, 0.0), (-0.01967, -0.065, 0.0), (-0.02367, -0.065, 0.0), (-0.02367, 0.065, 0.018), (-0.02367, 0.06679, 0.02089), (-0.01967, 0.06679, 0.02089), (-0.01967, 0.065, 0.018), (0.02367, 0.065, 0.018), (0.01967, 0.065, 0.018), (0.01967, 0.06679, 0.02089), (0.02367, 0.06679, 0.02089), (0.02367, -0.065, 0.018), (0.02367, -0.06679, 0.02089), (0.01967, -0.06679, 0.02089), (0.01967, -0.065, 0.018), (-0.02367, -0.065, 0.018), (-0.01967, -0.065, 0.018), (-0.01967, -0.06679, 0.02089), (-0.02367, -0.06679, 0.02089), (-0.02367, 0.065, 0.042), (-0.01967, 0.065, 0.042), (-0.01967, 0.06679, 0.03911), (-0.02367, 0.06679, 0.03911), (0.02367, 0.065, 0.042), (0.02367, 0.06679, 0.03911), (0.01967, 0.06679, 0.03911), (0.01967, 0.065, 0.042), (0.02367, -0.06679, 0.03911), (0.02367, -0.065, 0.042), (0.01967, -0.065, 0.042), (0.01967, -0.06679, 0.03911), (-0.02367, -0.06679, 0.03911), (-0.01967, -0.06679, 0.03911), (-0.01967, -0.065, 0.042), (-0.02367, -0.065, 0.042), (-0.02367, 0.065, 0.052), (-0.01967, 0.065, 0.052), (-0.01967, 0.065, 0.048), (-0.02367, 0.065, 0.048), (0.02367, 0.065, 0.052), (0.02367, 0.065, 0.048), (0.01967, 0.065, 0.048), (0.01967, 0.065, 0.052), (0.02367, -0.065, 0.052), (0.01967, -0.065, 0.052), (0.01967, -0.065, 0.048), (0.02367, -0.065, 0.048), (-0.02367, -0.065, 0.052), (-0.02367, -0.065, 0.048), (-0.01967, -0.065, 0.048), (-0.01967, -0.065, 0.052), (0.008108, 0.018, 0.11), (0.009328, 0.02174, 0.109), (0.005163, 0.02174, 0.109), (0.003892, 0.018, 0.11), (-0.005163, 0.02174, 0.109), (-0.009328, 0.02174, 0.109), (-0.008108, 0.018, 0.11), (-0.003892, 0.018, 0.11), (0.01984, -0.05326, 0.09099), (0.01567, -0.05326, 0.09099), (0.01675, -0.05641, 0.08859), (0.02086, -0.05641, 0.08859), (-0.01567, -0.05326, 0.09099), (-0.01984, -0.05326, 0.09099), (-0.02086, -0.05641, 0.08859), (-0.01675, -0.05641, 0.08859), (0.01517, -0.018, 0.11), (0.01909, -0.02174, 0.109), (0.02174, -0.01909, 0.109), (0.018, -0.01517, 0.11), (-0.01909, -0.02174, 0.109), (-0.01517, -0.018, 0.11), (-0.018, -0.01517, 0.11), (-0.02174, -0.01909, 0.109), (-0.02325, -0.06359, 0.08141), (-0.02367, -0.065, 0.078), (-0.01967, -0.065, 0.078), (-0.01914, -0.06359, 0.08141), (0.02367, -0.065, 0.078), (0.02325, -0.06359, 0.08141), (0.01914, -0.06359, 0.08141), (0.01967, -0.065, 0.078), (-0.02367, 0.07321, 0.02411), (-0.02367, 0.075, 0.027), (-0.01967, 0.075, 0.027), (-0.01967, 0.07321, 0.02411), (0.02367, 0.07321, 0.02411), (0.01967, 0.07321, 0.02411), (0.01967, 0.075, 0.027), (0.02367, 0.075, 0.027), (-0.02367, 0.07321, 0.03589), (-0.01967, 0.07321, 0.03589), (-0.01967, 0.075, 0.033), (-0.02367, 0.075, 0.033), (0.02367, 0.07321, 0.03589), (0.02367, 0.075, 0.033), (0.01967, 0.075, 0.033), (0.01967, 0.07321, 0.03589), (0.02367, -0.075, 0.027), (0.01967, -0.075, 0.027), (0.01967, -0.07321, 0.02411), (0.02367, -0.07321, 0.02411), (-0.02367, -0.075, 0.027), (-0.02367, -0.07321, 0.02411), (-0.01967, -0.07321, 0.02411), (-0.01967, -0.075, 0.027), (0.02367, -0.07321, 0.03589), (0.01967, -0.07321, 0.03589), (0.01967, -0.075, 0.033), (0.02367, -0.075, 0.033), (-0.02367, -0.07321, 0.03589), (-0.02367, -0.075, 0.033), (-0.01967, -0.075, 0.033), (-0.01967, -0.07321, 0.03589), (0.02325, 0.06359, 0.08141), (0.02367, 0.065, 0.078), (0.01967, 0.065, 0.078), (0.01914, 0.06359, 0.08141), (-0.02325, 0.06359, 0.08141), (-0.01914, 0.06359, 0.08141), (-0.01967, 0.065, 0.078), (-0.02367, 0.065, 0.078), (-0.05396, 0.05641, 0.08859), (-0.05641, 0.05396, 0.08859), (-0.05326, 0.05061, 0.09099), (-0.05061, 0.05326, 0.09099), (0.05061, 0.05326, 0.09099), (0.05326, 0.05061, 0.09099), (0.05641, 0.05396, 0.08859), (0.05396, 0.05641, 0.08859), (0.065, -0.063, 0.078), (0.06359, -0.06114, 0.08141), (0.06114, -0.06359, 0.08141), (0.063, -0.065, 0.078), (-0.065, -0.063, 0.078), (-0.063, -0.065, 0.078), (-0.06114, -0.06359, 0.08141), (-0.06359, -0.06114, 0.08141), (0.065, 0.063, 0.078), (0.063, 0.065, 0.078), (0.06114, 0.06359, 0.08141), (0.06359, 0.06114, 0.08141), (-0.065, 0.063, 0.078), (-0.06359, 0.06114, 0.08141), (-0.06114, 0.06359, 0.08141), (-0.063, 0.065, 0.078), (-0.002828, -1.665e-08, 0.11), (-0.004576, -0.007405, 0.11), (1.89e-08, -0.006325, 0.11), (0.004577, -0.007405, 0.11), (0.002828, -1.722e-08, 0.11), (0.004577, 0.007405, 0.11), (1.916e-08, 0.006325, 0.11), (-0.004576, 0.007405, 0.11)], [], [(3, 13, 19, 4), (97, 16, 119, 129), (5, 18, 200, 188), (10, 26, 141, 134), (1, 8, 192, 184), (32, 122, 155, 143), (114, 11, 137, 151), (217, 45, 62, 235), (39, 28, 142, 148), (101, 99, 105, 111), (109, 47, 166, 176), (208, 30, 50, 227), (36, 107, 133, 124), (326, 264, 254, 73), (314, 75, 263, 69), (246, 71, 343), (267, 270, 250, 255), (70, 262, 336), (269, 322, 79, 251), (239, 233, 271, 266), (261, 83, 337), (106, 98, 128, 131), (46, 216, 296, 167), (44, 34, 54, 63), (213, 37, 127, 284), (121, 115, 150, 153), (135, 140, 149, 145), (21, 103, 180, 158), (102, 110, 175, 178), (42, 223, 237, 58), (288, 156, 164, 299), (136, 144, 154, 152), (146, 139, 183, 172), (31, 211, 280, 123), (117, 279, 285, 126), (193, 12, 113, 272), (15, 199, 276, 116), (165, 159, 179, 177), (161, 292, 301, 171), (24, 207, 293, 160), (220, 41, 168, 300), (29, 38, 57, 51), (201, 22, 157, 291), (273, 112, 120, 283), (138, 25, 163, 181), (210, 214, 287, 281), (162, 170, 173, 182), (118, 125, 132, 130), (295, 289, 298, 302), (33, 212, 229, 55), (215, 209, 226, 230), (321, 331, 318, 76), (224, 49, 335, 311), (259, 67, 340), (330, 304, 92, 319), (82, 87, 338), (94, 90, 244, 242), (308, 334, 312, 88), (66, 240, 341), (40, 147, 174, 169), (231, 225, 310, 306), (248, 78, 257, 85), (243, 247, 342), (48, 56, 324, 332), (222, 218, 234, 238), (20, 17, 96, 100), (206, 202, 290, 294), (35, 43, 108, 104), (219, 221, 303, 297), (191, 204, 23, 7), (198, 194, 275, 277), (189, 203, 205, 190), (187, 196, 14, 2), (185, 195, 197, 186), (252, 249, 84, 81), (316, 95, 241, 65), (278, 274, 282, 286), (74, 253, 80, 260), (59, 236, 265, 325), (60, 53, 328, 320), (52, 228, 305, 329), (232, 61, 323, 268), (86, 256, 339), (307, 309, 91, 93), (77, 317, 64, 258), (333, 327, 72, 313), (89, 315, 68, 245), (8, 9, 10, 11, 12), (13, 14, 15, 16, 17), (18, 19, 20, 21, 22), (23, 24, 25, 26, 27), (28, 29, 30, 31, 32), (33, 34, 35, 36, 37), (38, 39, 40, 41, 42), (43, 44, 45, 46, 47), (48, 49, 50, 51), (52, 53, 54, 55), (56, 57, 58, 59), (60, 61, 62, 63), (64, 65, 66, 67), (68, 69, 70, 71), (72, 73, 74, 75), (76, 77, 78, 79), (80, 81, 82, 83), (84, 85, 86, 87), (88, 89, 90, 91), (92, 93, 94, 95), (96, 97, 98, 99), (100, 101, 102, 103), (104, 105, 106, 107), (108, 109, 110, 111), (112, 113, 114, 115), (116, 117, 118, 119), (120, 121, 122, 123), (124, 125, 126, 127), (128, 129, 130), (131, 132, 133), (134, 135, 136, 137), (138, 139, 140, 141), (142, 143, 144, 145), (146, 147, 148, 149), (150, 151, 152), (153, 154, 155), (156, 157, 158, 159), (160, 161, 162, 163), (164, 165, 166, 167), (168, 169, 170, 171), (172, 173, 174), (175, 176, 177), (178, 179, 180), (181, 182, 183), (192, 193, 194, 195), (196, 197, 198, 199), (200, 201, 202, 203), (204, 205, 206, 207), (208, 209, 210, 211), (212, 213, 214, 215), (216, 217, 218, 219), (220, 221, 222, 223), (224, 225, 226, 227), (228, 229, 230, 231), (232, 233, 234, 235), (236, 237, 238, 239), (240, 241, 242, 243), (244, 245, 246, 247), (248, 249, 250, 251), (252, 253, 254, 255), (256, 257, 258, 259), (260, 261, 262, 263), (264, 265, 266, 267), (268, 269, 270, 271), (272, 273, 274, 275), (276, 277, 278, 279), (280, 281, 282, 283), (284, 285, 286, 287), (288, 289, 290, 291), (292, 293, 294, 295), (296, 297, 298, 299), (300, 301, 302, 303), (304, 305, 306, 307), (308, 309, 310, 311), (312, 313, 314, 315), (316, 317, 318, 319), (320, 321, 322, 323), (324, 325, 326, 327), (328, 329, 330, 331), (332, 333, 334, 335), (336, 337, 338, 339, 340, 341, 342, 343), (0, 9, 8, 1), (2, 14, 13, 3), (4, 19, 18, 5), (7, 23, 27, 6), (199, 15, 14, 196), (9, 27, 26, 10), (17, 20, 19, 13), (207, 24, 23, 204), (212, 33, 37, 213), (28, 39, 38, 29), (34, 44, 43, 35), (223, 42, 41, 220), (36, 124, 127, 37), (174, 147, 146, 172), (39, 148, 147, 40), (138, 181, 183, 139), (228, 52, 55, 229), (51, 57, 56, 48), (53, 60, 63, 54), (236, 59, 58, 237), (29, 51, 50, 30), (54, 34, 33, 55), (44, 63, 62, 45), (57, 38, 42, 58), (80, 253, 252, 81), (248, 85, 84, 249), (307, 93, 92, 304), (315, 89, 88, 312), (313, 72, 75, 314), (68, 315, 314, 69), (256, 86, 85, 257), (64, 317, 316, 65), (87, 82, 81, 84), (90, 94, 93, 91), (74, 260, 263, 75), (317, 77, 76, 318), (257, 78, 77, 258), (253, 74, 73, 254), (99, 101, 100, 96), (104, 108, 111, 105), (98, 106, 105, 99), (110, 102, 101, 111), (16, 97, 96, 17), (103, 21, 20, 100), (108, 43, 47, 109), (35, 104, 107, 36), (279, 117, 116, 276), (284, 127, 126, 285), (117, 126, 125, 118), (115, 121, 120, 112), (130, 132, 131, 128), (118, 130, 129, 119), (124, 133, 132, 125), (122, 32, 31, 123), (11, 114, 113, 12), (119, 16, 15, 116), (128, 98, 97, 129), (133, 107, 106, 131), (134, 141, 140, 135), (145, 149, 148, 142), (135, 145, 144, 136), (149, 140, 139, 146), (152, 154, 153, 150), (154, 144, 143, 155), (136, 152, 151, 137), (141, 26, 25, 138), (121, 153, 155, 122), (142, 28, 32, 143), (114, 151, 150, 115), (137, 11, 10, 134), (292, 161, 160, 293), (300, 168, 171, 301), (164, 156, 159, 165), (169, 174, 173, 170), (170, 162, 161, 171), (177, 179, 178, 175), (179, 159, 158, 180), (176, 166, 165, 177), (172, 183, 182, 173), (181, 163, 162, 182), (46, 167, 166, 47), (175, 110, 109, 176), (40, 169, 168, 41), (21, 158, 157, 22), (163, 25, 24, 160), (102, 178, 180, 103), (12, 193, 192, 8), (194, 198, 197, 195), (22, 201, 200, 18), (202, 206, 205, 203), (30, 208, 211, 31), (209, 215, 214, 210), (45, 217, 216, 46), (218, 222, 221, 219), (49, 224, 227, 50), (225, 231, 230, 226), (61, 232, 235, 62), (233, 239, 238, 234), (244, 90, 89, 245), (240, 66, 65, 241), (95, 316, 319, 92), (249, 252, 255, 250), (94, 242, 241, 95), (308, 88, 91, 309), (78, 248, 251, 79), (323, 61, 60, 320), (112, 273, 272, 113), (274, 278, 277, 275), (123, 280, 283, 120), (281, 287, 286, 282), (156, 288, 291, 157), (289, 295, 294, 290), (167, 296, 299, 164), (297, 303, 302, 298), (206, 294, 293, 207), (201, 291, 290, 202), (295, 302, 301, 292), (288, 299, 298, 289), (278, 286, 285, 279), (273, 283, 282, 274), (210, 281, 280, 211), (213, 284, 287, 214), (48, 332, 335, 49), (324, 56, 59, 325), (69, 263, 262, 70), (83, 261, 260, 80), (72, 327, 326, 73), (267, 255, 254, 264), (71, 246, 245, 68), (67, 259, 258, 64), (222, 238, 237, 223), (217, 235, 234, 218), (271, 233, 232, 268), (239, 266, 265, 236), (219, 297, 296, 216), (220, 300, 303, 221), (198, 277, 276, 199), (193, 272, 275, 194), (215, 230, 229, 212), (208, 227, 226, 209), (203, 189, 188, 200), (204, 191, 190, 205), (195, 185, 184, 192), (196, 187, 186, 197), (52, 329, 328, 53), (250, 270, 269, 251), (318, 331, 330, 319), (321, 76, 79, 322), (312, 334, 333, 313), (247, 243, 242, 244), (270, 267, 266, 271), (322, 269, 268, 323), (309, 307, 306, 310), (304, 330, 329, 305), (331, 321, 320, 328), (334, 308, 311, 335), (231, 306, 305, 228), (310, 225, 224, 311), (264, 326, 325, 265), (332, 324, 327, 333), (336, 262, 261, 337), (246, 343, 342, 247), (341, 240, 243, 342), (66, 341, 340, 67), (339, 256, 259, 340), (86, 339, 338, 87), (337, 83, 82, 338), (70, 336, 343, 71), (9, 0, 6, 27)])
me_cube_005.polygons.foreach_set('use_smooth', [True] * 337)
me_cube_005.materials.append(mat_material)
me_cube_005.use_remesh_preserve_volume = False
me_cube_005.use_remesh_preserve_attributes = False
me_cube_005.use_mirror_vertex_groups = False
me_cube_005.update()
me_cube_007 = bpy.data.meshes.new('Cube.007')
me_cube_007.from_pydata([(-0.065, 0.063, 0.0), (-0.063, 0.065, 0.0), (0.063, 0.065, 0.0), (0.065, 0.063, 0.0), (0.065, -0.063, 0.0), (0.063, -0.065, 0.0), (-0.065, -0.063, 0.0), (-0.063, -0.065, 0.0), (-0.065, 0.063, 0.018), (-0.06679, 0.063, 0.02089), (-0.06683, 0.06683, 0.02183), (-0.063, 0.06679, 0.02089), (-0.063, 0.065, 0.018), (0.065, 0.063, 0.018), (0.063, 0.065, 0.018), (0.063, 0.06679, 0.02089), (0.06683, 0.06683, 0.02183), (0.06679, 0.063, 0.02089), (0.063, -0.065, 0.018), (0.065, -0.063, 0.018), (0.06679, -0.063, 0.02089), (0.06683, -0.06683, 0.02183), (0.063, -0.06679, 0.02089), (-0.063, -0.065, 0.018), (-0.063, -0.06679, 0.02089), (-0.06683, -0.06683, 0.02183), (-0.06679, -0.063, 0.02089), (-0.065, -0.063, 0.018), (-0.065, 0.063, 0.042), (-0.063, 0.065, 0.042), (-0.063, 0.06679, 0.03911), (-0.06683, 0.06683, 0.03817), (-0.06679, 0.063, 0.03911), (0.063, 0.065, 0.042), (0.065, 0.063, 0.042), (0.06679, 0.063, 0.03911), (0.06683, 0.06683, 0.03817), (0.063, 0.06679, 0.03911), (-0.065, -0.063, 0.042), (-0.06679, -0.063, 0.03911), (-0.06683, -0.06683, 0.03817), (-0.063, -0.06679, 0.03911), (-0.063, -0.065, 0.042), (0.06679, -0.063, 0.03911), (0.065, -0.063, 0.042), (0.063, -0.065, 0.042), (0.063, -0.06679, 0.03911), (0.06683, -0.06683, 0.03817), (-0.065, 0.063, 0.048), (-0.065, 0.063, 0.052), (-0.06301, 0.06481, 0.05226), (-0.06301, 0.06481, 0.04823), (0.06301, 0.06481, 0.05226), (0.065, 0.063, 0.052), (0.065, 0.063, 0.048), (0.06301, 0.06481, 0.04823), (-0.06415, -0.06174, 0.05181), (-0.065, -0.063, 0.048), (-0.06303, -0.06465, 0.04814), (-0.06183, -0.06354, 0.05205), (0.065, -0.063, 0.052), (0.06302, -0.06469, 0.05217), (0.06302, -0.06469, 0.04816), (0.065, -0.063, 0.048), (-0.05196, 0.05177, 0.1011), (-0.05269, 0.05472, 0.09931), (-0.05492, 0.05233, 0.09936), (0.05133, 0.05308, 0.1008), (0.05428, 0.05357, 0.09903), (0.05235, 0.05594, 0.09906), (0.075, 0.063, 0.027), (0.07321, 0.063, 0.02411), (0.07321, 0.067, 0.02411), (0.075, 0.067, 0.027), (0.07321, -0.063, 0.02411), (0.075, -0.063, 0.027), (0.075, -0.067, 0.027), (0.07321, -0.067, 0.02411), (0.075, 0.063, 0.033), (0.075, 0.067, 0.033), (0.07321, 0.067, 0.03589), (0.07321, 0.063, 0.03589), (0.07321, -0.063, 0.03589), (0.07321, -0.067, 0.03589), (0.075, -0.067, 0.033), (0.075, -0.063, 0.033), (-0.063, 0.075, 0.027), (-0.063, 0.07321, 0.02411), (-0.067, 0.07321, 0.02411), (-0.067, 0.075, 0.027), (0.063, 0.07321, 0.02411), (0.063, 0.075, 0.027), (0.067, 0.075, 0.027), (0.067, 0.07321, 0.02411), (-0.063, 0.075, 0.033), (-0.067, 0.075, 0.033), (-0.067, 0.07321, 0.03589), (-0.063, 0.07321, 0.03589), (0.067, 0.07321, 0.03589), (0.067, 0.075, 0.033), (0.063, 0.075, 0.033), (0.063, 0.07321, 0.03589), (0.075, 0.073, 0.027), (0.073, 0.073, 0.025), (0.073, 0.075, 0.027), (0.075, 0.073, 0.033), (0.073, 0.075, 0.033), (0.073, 0.073, 0.035), (-0.075, 0.063, 0.027), (-0.075, 0.067, 0.027), (-0.07321, 0.067, 0.02411), (-0.07321, 0.063, 0.02411), (-0.07321, -0.067, 0.02411), (-0.075, -0.067, 0.027), (-0.075, -0.063, 0.027), (-0.07321, -0.063, 0.02411), (-0.075, 0.063, 0.033), (-0.07321, 0.063, 0.03589), (-0.07321, 0.067, 0.03589), (-0.075, 0.067, 0.033), (-0.075, -0.067, 0.033), (-0.07321, -0.067, 0.03589), (-0.07321, -0.063, 0.03589), (-0.075, -0.063, 0.033), (-0.073, 0.075, 0.027), (-0.073, 0.073, 0.025), (-0.075, 0.073, 0.027), (-0.073, 0.075, 0.033), (-0.075, 0.073, 0.033), (-0.073, 0.073, 0.035), (0.063, -0.075, 0.027), (0.063, -0.07321, 0.02411), (0.067, -0.07321, 0.02411), (0.067, -0.075, 0.027), (-0.063, -0.07321, 0.02411), (-0.063, -0.075, 0.027), (-0.067, -0.075, 0.027), (-0.067, -0.07321, 0.02411), (0.063, -0.075, 0.033), (0.067, -0.075, 0.033), (0.067, -0.07321, 0.03589), (0.063, -0.07321, 0.03589), (-0.063, -0.07321, 0.03589), (-0.067, -0.07321, 0.03589), (-0.067, -0.075, 0.033), (-0.063, -0.075, 0.033), (-0.075, -0.073, 0.033), (-0.073, -0.075, 0.033), (-0.073, -0.073, 0.035), (0.075, -0.073, 0.033), (0.073, -0.073, 0.035), (0.073, -0.075, 0.033), (0.075, -0.073, 0.027), (0.073, -0.075, 0.027), (0.073, -0.073, 0.025), (-0.073, -0.073, 0.025), (-0.073, -0.075, 0.027), (-0.075, -0.073, 0.027), (-0.02367, 0.065, 0.0), (-0.01967, 0.065, 0.0), (0.01967, 0.065, 0.0), (0.02367, 0.065, 0.0), (0.02367, -0.065, 0.0), (0.01967, -0.065, 0.0), (-0.01967, -0.065, 0.0), (-0.02367, -0.065, 0.0), (-0.02367, 0.065, 0.018), (-0.02367, 0.06679, 0.02089), (-0.01967, 0.06679, 0.02089), (-0.01967, 0.065, 0.018), (0.02367, 0.065, 0.018), (0.01967, 0.065, 0.018), (0.01967, 0.06679, 0.02089), (0.02367, 0.06679, 0.02089), (0.02367, -0.065, 0.018), (0.02367, -0.06679, 0.02089), (0.01967, -0.06679, 0.02089), (0.01967, -0.065, 0.018), (-0.02367, -0.065, 0.018), (-0.01967, -0.065, 0.018), (-0.01967, -0.06679, 0.02089), (-0.02367, -0.06679, 0.02089), (-0.02347, 0.06447, 0.04193), (-0.01945, 0.06447, 0.04193), (-0.01967, 0.06679, 0.03911), (-0.02367, 0.06679, 0.03911), (0.02347, 0.06447, 0.04193), (0.02367, 0.06679, 0.03911), (0.01967, 0.06679, 0.03911), (0.01945, 0.06447, 0.04193), (0.02367, -0.06679, 0.03911), (0.02349, -0.06408, 0.04178), (0.01947, -0.06408, 0.04178), (0.01967, -0.06679, 0.03911), (-0.02367, -0.06679, 0.03911), (-0.01967, -0.06679, 0.03911), (-0.01973, -0.06401, 0.04174), (-0.02373, -0.06401, 0.04174), (-0.02208, 0.06124, 0.05732), (-0.0191, 0.05948, 0.05851), (-0.01656, 0.05896, 0.05658), (-0.01817, 0.06123, 0.05367), (-0.02222, 0.06144, 0.05337), (0.02208, 0.06124, 0.05732), (0.02222, 0.06144, 0.05337), (0.01817, 0.06123, 0.05367), (0.01666, 0.05895, 0.05657), (0.01915, 0.05946, 0.05852), (0.02231, -0.05875, 0.05547), (0.01961, -0.05659, 0.05594), (0.0173, -0.05592, 0.05399), (0.01842, -0.05882, 0.0519), (0.02245, -0.05918, 0.05171), (-0.02517, -0.05722, 0.05485), (-0.02408, -0.05879, 0.05131), (-0.02011, -0.05846, 0.05149), (-0.01955, -0.05551, 0.05361), (-0.02253, -0.05487, 0.05539), (0.03203, 0.05462, 0.1009), (0.03177, 0.05733, 0.09895), (0.02925, 0.05543, 0.09905), (-0.02367, 0.07321, 0.02411), (-0.02367, 0.075, 0.027), (-0.01967, 0.075, 0.027), (-0.01967, 0.07321, 0.02411), (0.02367, 0.07321, 0.02411), (0.01967, 0.07321, 0.02411), (0.01967, 0.075, 0.027), (0.02367, 0.075, 0.027), (-0.02367, 0.07321, 0.03589), (-0.01967, 0.07321, 0.03589), (-0.01967, 0.075, 0.033), (-0.02367, 0.075, 0.033), (0.02367, 0.07321, 0.03589), (0.02367, 0.075, 0.033), (0.01967, 0.075, 0.033), (0.01967, 0.07321, 0.03589), (0.02367, -0.075, 0.027), (0.01967, -0.075, 0.027), (0.01967, -0.07321, 0.02411), (0.02367, -0.07321, 0.02411), (-0.02367, -0.075, 0.027), (-0.02367, -0.07321, 0.02411), (-0.01967, -0.07321, 0.02411), (-0.01967, -0.075, 0.027), (0.02367, -0.07321, 0.03589), (0.01967, -0.07321, 0.03589), (0.01967, -0.075, 0.033), (0.02367, -0.075, 0.033), (-0.02367, -0.07321, 0.03589), (-0.02367, -0.075, 0.033), (-0.01967, -0.075, 0.033), (-0.01967, -0.07321, 0.03589), (-0.006591, 0.0413, 0.06748), (-0.007115, 0.04418, 0.06485), (-0.01009, 0.04301, 0.06691), (0.007612, 0.04123, 0.06743), (0.01099, 0.04295, 0.06655), (0.007717, 0.04413, 0.06483), (-0.065, 0.02367, 0.0), (-0.065, 0.01967, 0.0), (-0.065, -0.02367, 0.0), (-0.065, -0.01967, 0.0), (0.065, 0.02367, 0.0), (0.065, 0.01967, 0.0), (0.065, -0.01967, 0.0), (0.065, -0.02367, 0.0), (-0.065, 0.02367, 0.018), (-0.065, 0.01967, 0.018), (-0.06679, 0.01967, 0.02089), (-0.06679, 0.02367, 0.02089), (-0.065, -0.02367, 0.018), (-0.06679, -0.02367, 0.02089), (-0.06679, -0.01967, 0.02089), (-0.065, -0.01967, 0.018), (0.06679, 0.02367, 0.02089), (0.06679, 0.01967, 0.02089), (0.065, 0.01967, 0.018), (0.065, 0.02367, 0.018), (0.06679, -0.02367, 0.02089), (0.065, -0.02367, 0.018), (0.065, -0.01967, 0.018), (0.06679, -0.01967, 0.02089), (-0.065, 0.02367, 0.042), (-0.06679, 0.02367, 0.03911), (-0.06679, 0.01967, 0.03911), (-0.065, 0.01967, 0.042), (-0.065, -0.02367, 0.042), (-0.065, -0.01967, 0.042), (-0.06679, -0.01967, 0.03911), (-0.06679, -0.02367, 0.03911), (0.065, 0.02367, 0.042), (0.065, 0.01967, 0.042), (0.06679, 0.01967, 0.03911), (0.06679, 0.02367, 0.03911), (0.065, -0.02367, 0.042), (0.06679, -0.02367, 0.03911), (0.06679, -0.01967, 0.03911), (0.065, -0.01967, 0.042), (-0.065, 0.02367, 0.052), (-0.065, 0.02367, 0.048), (-0.065, 0.01967, 0.048), (-0.065, 0.01967, 0.052), (-0.06449, -0.02353, 0.05193), (-0.06449, -0.01952, 0.05193), (-0.065, -0.01967, 0.048), (-0.065, -0.02367, 0.048), (0.06441, 0.02385, 0.05191), (0.06441, 0.01984, 0.05191), (0.065, 0.01967, 0.048), (0.065, 0.02367, 0.048), (0.06439, -0.02364, 0.0519), (0.065, -0.02367, 0.048), (0.065, -0.01967, 0.048), (0.06439, -0.01964, 0.0519), (-0.05229, 0.02603, 0.1026), (-0.05515, 0.0255, 0.1007), (-0.05514, 0.02149, 0.1007), (-0.05229, 0.02198, 0.1026), (-0.05183, -0.005992, 0.1011), (-0.05416, -0.007022, 0.09913), (-0.05206, -0.008924, 0.09924), (0.04943, 0.03764, 0.1009), (0.04951, 0.03474, 0.09903), (0.05185, 0.03652, 0.09891), (0.07321, 0.02367, 0.02411), (0.075, 0.02367, 0.027), (0.075, 0.01967, 0.027), (0.07321, 0.01967, 0.02411), (0.07321, -0.02367, 0.02411), (0.07321, -0.01967, 0.02411), (0.075, -0.01967, 0.027), (0.075, -0.02367, 0.027), (0.075, 0.02367, 0.033), (0.07321, 0.02367, 0.03589), (0.07321, 0.01967, 0.03589), (0.075, 0.01967, 0.033), (0.075, -0.02367, 0.033), (0.075, -0.01967, 0.033), (0.07321, -0.01967, 0.03589), (0.07321, -0.02367, 0.03589), (-0.075, 0.02367, 0.027), (-0.07321, 0.02367, 0.02411), (-0.07321, 0.01967, 0.02411), (-0.075, 0.01967, 0.027), (-0.075, -0.02367, 0.027), (-0.075, -0.01967, 0.027), (-0.07321, -0.01967, 0.02411), (-0.07321, -0.02367, 0.02411), (-0.075, 0.02367, 0.033), (-0.075, 0.01967, 0.033), (-0.07321, 0.01967, 0.03589), (-0.07321, 0.02367, 0.03589), (-0.075, -0.02367, 0.033), (-0.07321, -0.02367, 0.03589), (-0.07321, -0.01967, 0.03589), (-0.075, -0.01967, 0.033), (0.063, -0.065, 0.078), (0.06461, -0.06304, 0.07784), (0.06255, -0.06024, 0.08096), (0.06069, -0.0633, 0.08105), (-0.0559, -0.05153, 0.07021), (-0.05341, -0.05367, 0.06992), (-0.05293, -0.05073, 0.07213), (-0.063, 0.065, 0.078), (-0.065, 0.063, 0.078), (-0.06407, 0.06182, 0.08177), (-0.06187, 0.06405, 0.08176), (0.0635, 0.06191, 0.08179), (0.06456, 0.06305, 0.07797), (0.063, 0.065, 0.078), (0.06178, 0.06413, 0.0818), (0.02459, 0.06426, 0.08186), (0.02353, 0.06465, 0.07803), (0.02127, 0.06265, 0.0781), (0.02216, 0.06218, 0.08193), (-0.02353, 0.06465, 0.07803), (-0.02454, 0.06418, 0.08182), (-0.02179, 0.06217, 0.08192), (-0.02095, 0.06272, 0.07813), (-0.03032, -0.04986, 0.07063), (-0.03335, -0.04941, 0.07241), (-0.03302, -0.05202, 0.0701), (0.02137, -0.06236, 0.07787), (0.02356, -0.06448, 0.07807), (0.02551, -0.06326, 0.08099), (0.02293, -0.06057, 0.08093), (0.01423, 0.03247, 0.07986), (0.01527, 0.02933, 0.08133), (0.01928, 0.02894, 0.08119), (0.02022, 0.03169, 0.0831), (0.01845, 0.0342, 0.08315), (0.01664, 0.03485, 0.07961), (-0.009139, 0.03246, 0.08031), (-0.0118, 0.0349, 0.07994), (-0.01321, 0.03301, 0.08352), (-0.0131, 0.0291, 0.08356), (-0.0099, 0.02932, 0.08186), (0.02836, 0.03834, 0.09924), (0.0295, 0.04107, 0.101), (0.02663, 0.04084, 0.09918), (0.0574, -0.02322, 0.07491), (0.05699, -0.01926, 0.07488), (0.05438, -0.01905, 0.07684), (0.05377, -0.02244, 0.07813), (0.05617, -0.02562, 0.07867), (0.05341, 0.02571, 0.08137), (0.05391, 0.02273, 0.07941), (0.05651, 0.0222, 0.07738), (0.05692, 0.02618, 0.07755), (0.05595, 0.02751, 0.08137), (-0.06415, 0.02383, 0.08181), (-0.065, 0.02367, 0.078), (-0.06464, 0.0197, 0.07795), (-0.06379, 0.01986, 0.08176), (-0.05505, -0.01854, 0.08083), (-0.05746, -0.01641, 0.08101), (-0.05824, -0.01778, 0.07712), (-0.05774, -0.02177, 0.07656), (-0.05522, -0.02141, 0.0786), (0.01556, -0.01587, 0.07796), (0.01468, -0.01883, 0.07611), (0.01696, -0.02105, 0.07607), (0.01955, -0.02218, 0.07914), (0.02206, -0.01976, 0.07896), (0.01956, -0.01608, 0.07781), (0.05545, -0.05284, 0.0858), (0.05172, -0.05171, 0.08691), (0.05291, -0.05544, 0.08586), (0.03246, -0.05466, 0.08597), (0.0333, -0.05095, 0.08692), (0.02972, -0.05211, 0.08583), (0.05324, -0.03195, 0.08483), (0.05084, -0.02951, 0.08522), (0.05042, -0.03292, 0.08665), (0.02811, -0.02999, 0.08544), (0.03178, -0.03115, 0.08669), (0.03058, -0.02754, 0.08532), (-0.0199, -0.01506, 0.07957), (-0.02266, -0.01388, 0.08147), (-0.0252, -0.01621, 0.08126), (-0.02505, -0.01915, 0.07909), (-0.02226, -0.02046, 0.07712), (-0.01957, -0.01811, 0.07773), (0.007332, -0.03088, 0.0581), (0.01029, -0.02985, 0.05983), (0.007318, -0.02794, 0.06016), (-0.0128, -0.03168, 0.05825), (-0.0129, -0.02865, 0.06034), (-0.01571, -0.03084, 0.06014), (-0.03191, 0.05339, 0.1012), (-0.02914, 0.05423, 0.09933), (-0.03163, 0.05619, 0.09919), (-0.02827, 0.0301, 0.1027), (-0.02841, 0.02602, 0.1027), (-0.02516, 0.02669, 0.1011), (-0.02516, 0.03066, 0.1011), (-0.03317, -0.003431, 0.1012), (-0.03277, -0.006433, 0.09933), (-0.03031, -0.004022, 0.09933)], [], [(72, 16, 93, 103), (3, 13, 278, 263), (5, 18, 174, 162), (271, 261, 6, 27), (167, 11, 87, 221), (31, 96, 129, 118), (88, 10, 110, 125), (44, 295, 312, 63), (284, 32, 117, 352), (296, 43, 82, 340), (194, 41, 142, 249), (36, 80, 107, 98), (326, 70, 78, 333), (218, 399, 322, 67), (79, 73, 102, 105), (46, 190, 245, 141), (291, 34, 54, 310), (83, 47, 140, 150), (95, 89, 124, 127), (109, 119, 128, 126), (20, 279, 329, 74), (75, 332, 337, 85), (35, 294, 334, 81), (345, 114, 123, 353), (237, 130, 138, 248), (108, 341, 349, 116), (30, 185, 229, 97), (91, 228, 234, 100), (112, 25, 137, 155), (9, 270, 342, 111), (139, 133, 153, 151), (135, 241, 250, 145), (24, 181, 242, 134), (287, 38, 57, 306), (182, 29, 51, 202), (175, 22, 131, 240), (222, 86, 94, 232), (272, 26, 115, 348), (184, 188, 236, 230), (136, 144, 147, 156), (256, 253, 393, 387), (92, 99, 106, 104), (244, 238, 247, 251), (28, 283, 300, 48), (189, 183, 201, 205), (410, 368, 68, 324), (40, 121, 148, 143), (206, 200, 254, 258), (198, 50, 364, 376), (196, 192, 211, 215), (275, 17, 71, 325), (180, 176, 239, 243), (187, 37, 101, 233), (193, 195, 252, 246), (172, 168, 224, 226), (165, 178, 23, 7), (163, 177, 179, 164), (199, 379, 394, 255), (383, 422, 445, 209), (159, 169, 171, 160), (359, 405, 432, 426), (8, 0, 259, 267), (15, 173, 225, 90), (282, 276, 328, 330), (42, 197, 214, 58), (293, 297, 339, 335), (120, 113, 157, 146), (39, 290, 354, 122), (298, 292, 309, 313), (76, 84, 149, 152), (344, 346, 356, 350), (377, 367, 65, 452), (415, 440, 458, 321), (191, 45, 62, 212), (302, 304, 417, 413), (33, 186, 204, 55), (289, 285, 351, 355), (161, 170, 14, 2), (269, 273, 347, 343), (21, 77, 154, 132), (286, 288, 305, 301), (266, 280, 19, 4), (264, 277, 281, 265), (314, 308, 408, 402), (52, 203, 373, 370), (319, 457, 454, 318), (208, 61, 357, 384), (371, 372, 219, 69), (227, 223, 231, 235), (374, 207, 257, 392), (268, 260, 262, 274), (303, 56, 361, 418), (307, 53, 369, 409), (49, 299, 412, 365), (59, 213, 382, 362), (60, 311, 401, 358), (315, 453, 450, 64), (331, 327, 336, 338), (439, 396, 455, 459), (421, 443, 448, 446), (381, 441, 419, 363), (388, 397, 438, 420), (385, 360, 428, 429), (395, 378, 451, 456), (434, 436, 430, 427), (217, 449, 442, 380), (220, 375, 391, 400), (210, 444, 447, 216), (407, 389, 425, 403), (404, 424, 437, 433), (323, 398, 390, 406), (423, 386, 431, 435), (414, 416, 320, 317), (366, 411, 316, 66), (8, 9, 10, 11, 12), (13, 14, 15, 16, 17), (18, 19, 20, 21, 22), (23, 24, 25, 26, 27), (28, 29, 30, 31, 32), (33, 34, 35, 36, 37), (38, 39, 40, 41, 42), (43, 44, 45, 46, 47), (48, 49, 50, 51), (52, 53, 54, 55), (56, 57, 58, 59), (60, 61, 62, 63), (64, 65, 66), (67, 68, 69), (70, 71, 72, 73), (74, 75, 76, 77), (78, 79, 80, 81), (82, 83, 84, 85), (86, 87, 88, 89), (90, 91, 92, 93), (94, 95, 96, 97), (98, 99, 100, 101), (102, 103, 104), (105, 106, 107), (108, 109, 110, 111), (112, 113, 114, 115), (116, 117, 118, 119), (120, 121, 122, 123), (124, 125, 126), (127, 128, 129), (130, 131, 132, 133), (134, 135, 136, 137), (138, 139, 140, 141), (142, 143, 144, 145), (146, 147, 148), (149, 150, 151), (152, 153, 154), (155, 156, 157), (166, 167, 168, 169), (170, 171, 172, 173), (174, 175, 176, 177), (178, 179, 180, 181), (182, 183, 184, 185), (186, 187, 188, 189), (190, 191, 192, 193), (194, 195, 196, 197), (198, 199, 200, 201, 202), (203, 204, 205, 206, 207), (208, 209, 210, 211, 212), (213, 214, 215, 216, 217), (218, 219, 220), (221, 222, 223, 224), (225, 226, 227, 228), (229, 230, 231, 232), (233, 234, 235, 236), (237, 238, 239, 240), (241, 242, 243, 244), (245, 246, 247, 248), (249, 250, 251, 252), (253, 254, 255), (256, 257, 258), (267, 268, 269, 270), (271, 272, 273, 274), (275, 276, 277, 278), (279, 280, 281, 282), (283, 284, 285, 286), (287, 288, 289, 290), (291, 292, 293, 294), (295, 296, 297, 298), (299, 300, 301, 302), (303, 304, 305, 306), (307, 308, 309, 310), (311, 312, 313, 314), (315, 316, 317, 318), (319, 320, 321), (322, 323, 324), (325, 326, 327, 328), (329, 330, 331, 332), (333, 334, 335, 336), (337, 338, 339, 340), (341, 342, 343, 344), (345, 346, 347, 348), (349, 350, 351, 352), (353, 354, 355, 356), (357, 358, 359, 360), (361, 362, 363), (364, 365, 366, 367), (368, 369, 370, 371), (372, 373, 374, 375), (376, 377, 378, 379), (380, 381, 382), (383, 384, 385, 386), (387, 388, 389, 390, 391, 392), (393, 394, 395, 396, 397), (398, 399, 400), (401, 402, 403, 404, 405), (406, 407, 408, 409, 410), (411, 412, 413, 414), (415, 416, 417, 418, 419), (420, 421, 422, 423, 424, 425), (426, 427, 428), (429, 430, 431), (432, 433, 434), (435, 436, 437), (438, 439, 440, 441, 442, 443), (444, 445, 446), (447, 448, 449), (450, 451, 452), (453, 454, 455, 456), (457, 458, 459), (0, 8, 12, 1), (2, 14, 13, 3), (4, 19, 18, 5), (7, 23, 27, 6), (173, 15, 14, 170), (271, 27, 26, 272), (279, 20, 19, 280), (181, 24, 23, 178), (186, 33, 37, 187), (290, 39, 38, 287), (295, 44, 43, 296), (197, 42, 41, 194), (36, 98, 101, 37), (148, 121, 120, 146), (39, 122, 121, 40), (112, 155, 157, 113), (203, 52, 55, 204), (306, 57, 56, 303), (311, 60, 63, 312), (213, 59, 58, 214), (28, 48, 51, 29), (54, 34, 33, 55), (44, 63, 62, 45), (57, 38, 42, 58), (218, 67, 69, 219), (361, 56, 59, 362), (364, 50, 49, 365), (371, 69, 68, 368), (332, 75, 74, 329), (340, 82, 85, 337), (73, 79, 78, 70), (84, 76, 75, 85), (16, 72, 71, 17), (77, 21, 20, 74), (82, 43, 47, 83), (35, 81, 80, 36), (228, 91, 90, 225), (233, 101, 100, 234), (91, 100, 99, 92), (89, 95, 94, 86), (104, 106, 105, 102), (92, 104, 103, 93), (98, 107, 106, 99), (96, 31, 30, 97), (10, 88, 87, 11), (93, 16, 15, 90), (102, 73, 72, 103), (107, 80, 79, 105), (348, 115, 114, 345), (353, 123, 122, 354), (108, 116, 119, 109), (123, 114, 113, 120), (126, 128, 127, 124), (128, 119, 118, 129), (109, 126, 125, 110), (115, 26, 25, 112), (95, 127, 129, 96), (117, 32, 31, 118), (88, 125, 124, 89), (110, 10, 9, 111), (241, 135, 134, 242), (249, 142, 145, 250), (138, 130, 133, 139), (143, 148, 147, 144), (144, 136, 135, 145), (151, 153, 152, 149), (153, 133, 132, 154), (150, 140, 139, 151), (146, 157, 156, 147), (155, 137, 136, 156), (46, 141, 140, 47), (149, 84, 83, 150), (40, 143, 142, 41), (21, 132, 131, 22), (137, 25, 24, 134), (76, 152, 154, 77), (11, 167, 166, 12), (168, 172, 171, 169), (22, 175, 174, 18), (176, 180, 179, 177), (29, 182, 185, 30), (183, 189, 188, 184), (45, 191, 190, 46), (192, 196, 195, 193), (50, 198, 202, 51), (200, 206, 205, 201), (61, 208, 212, 62), (210, 216, 215, 211), (86, 222, 221, 87), (223, 227, 226, 224), (97, 229, 232, 94), (230, 236, 235, 231), (130, 237, 240, 131), (238, 244, 243, 239), (141, 245, 248, 138), (246, 252, 251, 247), (180, 243, 242, 181), (175, 240, 239, 176), (244, 251, 250, 241), (237, 248, 247, 238), (227, 235, 234, 228), (222, 232, 231, 223), (184, 230, 229, 185), (187, 233, 236, 188), (375, 220, 219, 372), (196, 215, 214, 197), (191, 212, 211, 192), (193, 246, 245, 190), (194, 249, 252, 195), (172, 226, 225, 173), (167, 221, 224, 168), (189, 205, 204, 186), (182, 202, 201, 183), (177, 163, 162, 174), (178, 165, 164, 179), (169, 159, 158, 166), (170, 161, 160, 171), (253, 256, 258, 254), (199, 255, 254, 200), (257, 207, 206, 258), (8, 267, 270, 9), (268, 274, 273, 269), (17, 275, 278, 13), (276, 282, 281, 277), (32, 284, 283, 28), (285, 289, 288, 286), (34, 291, 294, 35), (292, 298, 297, 293), (48, 300, 299, 49), (301, 305, 304, 302), (53, 307, 310, 54), (308, 314, 313, 309), (66, 316, 315, 64), (317, 320, 319, 318), (67, 322, 324, 68), (70, 326, 325, 71), (327, 331, 330, 328), (81, 334, 333, 78), (335, 339, 338, 336), (111, 342, 341, 108), (343, 347, 346, 344), (116, 349, 352, 117), (350, 356, 355, 351), (269, 343, 342, 270), (272, 348, 347, 273), (289, 355, 354, 290), (284, 352, 351, 285), (344, 350, 349, 341), (345, 353, 356, 346), (293, 335, 334, 294), (296, 340, 339, 297), (331, 338, 337, 332), (326, 333, 336, 327), (410, 324, 323, 406), (414, 317, 316, 411), (415, 321, 320, 416), (298, 313, 312, 295), (291, 310, 309, 292), (286, 301, 300, 283), (287, 306, 305, 288), (260, 268, 267, 259), (261, 271, 274, 262), (277, 264, 263, 278), (280, 266, 265, 281), (282, 330, 329, 279), (275, 325, 328, 276), (60, 358, 357, 61), (65, 367, 366, 66), (52, 370, 369, 53), (207, 374, 373, 203), (198, 376, 379, 199), (217, 380, 382, 213), (208, 384, 383, 209), (256, 387, 392, 257), (255, 394, 393, 253), (314, 402, 401, 311), (307, 409, 408, 308), (302, 413, 412, 299), (303, 418, 417, 304), (416, 414, 413, 417), (411, 366, 365, 412), (407, 403, 402, 408), (405, 359, 358, 401), (322, 399, 398, 323), (220, 400, 399, 218), (390, 398, 400, 391), (378, 395, 394, 379), (374, 392, 391, 375), (397, 388, 387, 393), (381, 363, 362, 382), (372, 371, 370, 373), (367, 377, 376, 364), (368, 410, 409, 369), (363, 419, 418, 361), (360, 385, 384, 357), (406, 390, 389, 407), (425, 389, 388, 420), (386, 423, 422, 383), (403, 425, 424, 404), (434, 427, 426, 432), (427, 430, 429, 428), (430, 436, 435, 431), (433, 437, 436, 434), (432, 405, 404, 433), (423, 435, 437, 424), (431, 386, 385, 429), (359, 426, 428, 360), (443, 421, 420, 438), (419, 441, 440, 415), (380, 442, 441, 381), (447, 444, 446, 448), (445, 422, 421, 446), (442, 449, 448, 443), (209, 445, 444, 210), (216, 447, 449, 217), (396, 439, 438, 397), (450, 453, 456, 451), (454, 457, 459, 455), (458, 440, 439, 459), (395, 456, 455, 396), (377, 452, 451, 378), (318, 454, 453, 315), (321, 458, 457, 319), (64, 450, 452, 65), (1, 12, 166, 158)])
me_cube_007.polygons.foreach_set('use_smooth', [1, 1, 1, 1, 1, 1, 1, 1, 1, 1, 1, 1, 1, 1, 1, 1, 1, 1, 1, 1, 1, 1, 1, 1, 1, 1, 1, 1, 1, 1, 1, 1, 1, 1, 1, 1, 1, 1, 1, 1, 1, 1, 1, 1, 1, 1, 1, 1, 1, 1, 1, 1, 1, 1, 1, 1, 1, 1, 1, 1, 1, 1, 1, 1, 1, 1, 1, 1, 1, 1, 1, 1, 1, 1, 1, 1, 1, 1, 1, 1, 1, 1, 1, 1, 1, 1, 1, 1, 1, 1, 1, 1, 1, 1, 1, 1, 1, 1, 1, 0, 1, 1, 1, 1, 1, 1, 1, 1, 1, 1, 1, 0, 1, 1, 1, 1, 1, 1, 1, 1, 1, 1, 1, 1, 1, 1, 1, 1, 1, 1, 1, 1, 1, 1, 1, 1, 1, 1, 1, 1, 1, 1, 1, 1, 1, 1, 1, 1, 1, 1, 1, 1, 1, 1, 1, 1, 1, 1, 1, 1, 1, 1, 1, 1, 1, 1, 1, 1, 1, 1, 1, 1, 1, 1, 1, 1, 1, 1, 1, 1, 1, 1, 1, 1, 1, 1, 1, 1, 1, 1, 1, 1, 1, 1, 1, 1, 1, 1, 1, 1, 1, 1, 1, 1, 1, 1, 1, 1, 1, 1, 1, 1, 1, 1, 1, 1, 1, 0, 1, 1, 1, 1, 1, 1, 1, 1, 1, 1, 1, 1, 1, 1, 1, 1, 1, 1, 1, 1, 1, 1, 1, 1, 1, 1, 1, 1, 1, 1, 1, 1, 1, 1, 1, 1, 1, 1, 1, 1, 1, 1, 1, 1, 1, 1, 1, 1, 1, 1, 1, 1, 1, 1, 1, 1, 1, 1, 1, 1, 1, 1, 1, 1, 1, 1, 1, 1, 1, 1, 1, 1, 1, 1, 1, 1, 1, 1, 1, 1, 1, 1, 1, 1, 1, 1, 1, 1, 1, 1, 1, 1, 1, 1, 1, 1, 1, 1, 1, 1, 1, 1, 1, 1, 1, 1, 1, 1, 1, 1, 1, 1, 1, 1, 1, 1, 1, 1, 1, 1, 1, 1, 1, 1, 1, 1, 1, 1, 1, 1, 1, 1, 1, 1, 1, 1, 1, 1, 1, 1, 1, 1, 1, 1, 1, 1, 1, 1, 1, 1, 1, 1, 1, 1, 1, 1, 1, 1, 1, 1, 1, 1, 1, 1, 1, 1, 1, 1, 1, 1, 1, 1, 1, 1, 1, 1, 1, 1, 1, 1, 1, 1, 1, 1, 1, 1, 1, 1, 1, 1, 1, 1, 1, 1, 1, 1, 1, 1, 1, 1, 1, 1, 1, 0, 1, 1, 1, 1, 1, 1, 0, 0, 1, 0, 1, 1, 1, 1, 1, 1, 1, 1, 1, 1, 1, 1, 1, 1, 1, 1, 1])
me_cube_007.materials.append(mat_material)
me_cube_007.use_remesh_preserve_volume = False
me_cube_007.use_remesh_preserve_attributes = False
me_cube_007.use_mirror_vertex_groups = False
me_cube_007.update()
me_cube_009 = bpy.data.meshes.new('Cube.009')
me_cube_009.from_pydata([(-0.0125, -0.0125, -0.0125), (-0.0125, -0.0125, 0.0125), (-0.0125, 0.0125, -0.0125), (-0.0125, 0.0125, 0.0125), (0.0125, -0.0125, -0.0125), (0.0125, -0.0125, 0.0125), (0.0125, 0.0125, -0.0125), (0.0125, 0.0125, 0.0125), (-0.0125, 0.0375, 0.0125), (-0.0125, 0.0375, -0.0125), (0.0125, 0.0375, -0.0125), (0.0125, 0.0375, 0.0125), (-0.0125, -0.0125, 0.0375), (-0.0125, 0.0125, 0.0375), (0.0125, 0.0125, 0.0375), (0.0125, -0.0125, 0.0375), (-0.0375, 0.0125, -0.0125), (-0.0375, -0.0125, -0.0125), (-0.0375, -0.0125, 0.0125), (-0.0375, 0.0125, 0.0125)], [], [(1, 3, 19, 18), (6, 2, 9, 10), (6, 7, 5, 4), (4, 5, 1, 0), (2, 6, 4, 0), (3, 1, 12, 13), (9, 8, 11, 10), (3, 7, 11, 8), (2, 3, 8, 9), (7, 6, 10, 11), (14, 13, 12, 15), (1, 5, 15, 12), (7, 3, 13, 14), (5, 7, 14, 15), (17, 18, 19, 16), (2, 0, 17, 16), (3, 2, 16, 19), (0, 1, 18, 17)])
me_cube_009.polygons.foreach_set('use_smooth', [True] * 18)
me_cube_009.materials.append(mat_material)
me_cube_009.use_remesh_preserve_volume = False
me_cube_009.use_remesh_preserve_attributes = False
me_cube_009.use_mirror_vertex_groups = False
me_cube_009.update()

# ---- objects
ob_ruinhd = bpy.data.objects.new('RuinHD', me_cube_006)
ob_tophd = bpy.data.objects.new('TopHD', me_cube_004)
ob_blockhd = bpy.data.objects.new('BlockHD', me_cube)
ob_block = bpy.data.objects.new('Block', me_cube_003)
ob_top = bpy.data.objects.new('Top', me_cube_005)
ob_ruin = bpy.data.objects.new('Ruin', me_cube_007)
ob_explode = bpy.data.objects.new('Explode', me_cube_009)

# ---- transforms, parenting, visibility, modifiers, constraints
ob_ruinhd.location = (0.0, 0.0, 0.0)
ob_ruinhd.lock_rotations_4d = False
ob_ruinhd.empty_display_type = 'ARROWS'
ob_ruinhd.lineart.crease_threshold = 0.0
_m = ob_ruinhd.modifiers.new('Bevel', 'BEVEL')
_m.width = 0.002
_m.width_pct = 0.002
_m.limit_method = 'NONE'
_m.spread = 0.0
ob_tophd.location = (0.0, 0.0, 0.0)
ob_tophd.lock_rotations_4d = False
ob_tophd.empty_display_type = 'ARROWS'
ob_tophd.lineart.crease_threshold = 0.0
_m = ob_tophd.modifiers.new('Bevel', 'BEVEL')
_m.width = 0.002
_m.width_pct = 0.002
_m.limit_method = 'NONE'
_m.spread = 0.0
ob_blockhd.location = (0.0, 0.0, 0.0)
ob_blockhd.lock_rotations_4d = False
ob_blockhd.empty_display_type = 'ARROWS'
ob_blockhd.lineart.crease_threshold = 0.0
_m = ob_blockhd.modifiers.new('Bevel', 'BEVEL')
_m.width = 0.002
_m.width_pct = 0.002
_m.limit_method = 'NONE'
_m.spread = 0.0
ob_block.location = (0.0, 0.0, 0.0)
ob_block.lock_rotations_4d = False
ob_block.empty_display_type = 'ARROWS'
ob_block.lineart.crease_threshold = 0.0
ob_top.location = (0.0, 0.0, 0.0)
ob_top.lock_rotations_4d = False
ob_top.empty_display_type = 'ARROWS'
ob_top.lineart.crease_threshold = 0.0
ob_ruin.location = (0.0, 0.0, 0.0)
ob_ruin.lock_rotations_4d = False
ob_ruin.empty_display_type = 'ARROWS'
ob_ruin.lineart.crease_threshold = 0.0
ob_explode.location = (0.0, 0.0, 0.0)
ob_explode.lock_rotations_4d = False
ob_explode.empty_display_type = 'ARROWS'
ob_explode.lineart.crease_threshold = 0.0
_m = ob_explode.modifiers.new('Bevel', 'BEVEL')
_m.width = 0.002
_m.width_pct = 0.002
_m.limit_method = 'NONE'
_m.spread = 0.0

# ---- collection membership
col_collection_1.objects.link(ob_ruinhd)
col_collection_1.objects.link(ob_tophd)
col_collection_1.objects.link(ob_blockhd)
col_collection_2.objects.link(ob_block)
col_collection_3.objects.link(ob_top)
col_collection_4.objects.link(ob_ruin)
col_collection_5.objects.link(ob_explode)

# ---- scene / render settings (as saved in the file)
scene.frame_start = 1; scene.frame_end = 250; scene.frame_set(1)
scene.render.engine = 'BLENDER_EEVEE_NEXT'
scene.render.resolution_percentage = 50
scene.render.dither_intensity = 0.0
scene.cycles.use_denoising = False
scene.cycles.samples = 128
scene.cycles.sampling_pattern = 'TABULATED_SOBOL'
scene.cycles.light_sampling_threshold = 0.0
scene.cycles.use_adaptive_sampling = False
scene.cycles.use_light_tree = False
scene.cycles.blur_glossy = 0.0
scene.cycles.sample_clamp_indirect = 0.0
scene.view_settings.view_transform = 'Standard'
bpy.context.view_layer.update()

# ---- added for rendering (the .blend has no active camera and no usable light): camera, sun
cam_auto = bpy.data.cameras.new('AutoCamera')
cam_auto.lens = 50.0
cam_auto.sensor_width = 36.0
cam_auto.clip_end = 1000.0
ob_auto_camera = bpy.data.objects.new('AutoCamera', cam_auto)
scene.collection.objects.link(ob_auto_camera)
ob_auto_camera.location = (0.247238, -0.296686, 0.26654)
ob_auto_camera.rotation_euler = (1.09748, -7.21219e-08, 0.694738)
scene.camera = ob_auto_camera
light_auto_sun = bpy.data.lights.new('AutoSun', 'SUN')
light_auto_sun.energy = 3.0
light_auto_sun.angle = 0.0523599
ob_auto_sun = bpy.data.objects.new('AutoSun', light_auto_sun)
scene.collection.objects.link(ob_auto_sun)
ob_auto_sun.rotation_euler = (0.872665, 0.174533, 0.523599)
bpy.context.view_layer.update()
